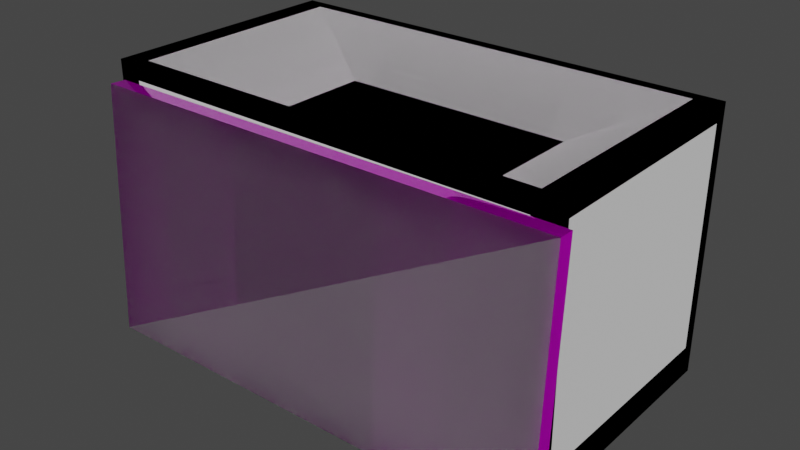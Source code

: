 # Source: munition_crate.blend  (saved by Blender 2.81.16; exported with 4.5.12 LTS)
import bpy
from mathutils import Matrix  # noqa: F401  (used for matrix-valued properties, if any)

bpy.ops.wm.read_factory_settings(use_empty=True)
scene = bpy.context.scene
scene.name = 'Scene'

# ---- collections
col_collection = bpy.data.collections.new('Collection'); scene.collection.children.link(col_collection)

# ---- images (referenced by path relative to the original .blend; pixels are not part of the script)
import os
ASSET_DIR = os.environ.get("B2B_ASSET_DIR", "")  # directory of the original .blend (textures are referenced by path, not embedded)
HERE = os.path.dirname(os.path.abspath(__file__))  # packed textures are extracted next to this script under _unpacked/

def load_image(name, relpath, width, height, colorspace="sRGB"):
    """Load a texture the original file referenced (path relative to the .blend, or extracted next to this script)."""
    p = next((c for c in (os.path.join(HERE, relpath), os.path.join(ASSET_DIR, relpath)) if relpath and os.path.exists(c)), "")
    if p:
        img = bpy.data.images.load(p, check_existing=True)
        img.name = name
    else:  # same state as the original file: an image datablock whose file is absent (Cycles renders it pink)
        img = bpy.data.images.new(name, width, height)
        img.source = "FILE"
        img.filepath = "//" + (relpath or name)
    img.colorspace_settings.name = colorspace
    return img
img_chw_prop_wooden_crate_nm_texture_dds = load_image('chw_prop_wooden_crate_nm.texture.dds', 'chw_prop_wooden_crate_nm.texture.dds', 1024, 1024, 'Linear Rec.709')
img_chw_prop_wooden_crate_df_texture_dds = load_image('chw_prop_wooden_crate_df.texture.dds', 'chw_prop_wooden_crate_df.texture.dds', 1024, 1024, 'sRGB')

# ---- materials (node trees are filled in below, after node groups)
mat_mat_crate = bpy.data.materials.new('mat_crate')
mat_mat_crate.alpha_threshold = 0.0
mat_mat_crate.use_backface_culling = True
mat_mat_crate.use_transparent_shadow = False
mat_mat_crate.line_color = (0.0, 0.0, 0.0, 1.0)
mat_mat_crate_lod = bpy.data.materials.new('mat_crate_lod')
mat_mat_crate_lod.use_transparent_shadow = False

# ---- node groups
ng_pd2_df_nmr_vtxcol = bpy.data.node_groups.new('PD2 DF:NMr:VtxCol', 'ShaderNodeTree')
_s = ng_pd2_df_nmr_vtxcol.interface.new_socket(name='BSDF Mat.', in_out='OUTPUT', socket_type='NodeSocketShader')
_s = ng_pd2_df_nmr_vtxcol.interface.new_socket(name='DF Color (sRGB)', in_out='INPUT', socket_type='NodeSocketColor')
_s = ng_pd2_df_nmr_vtxcol.interface.new_socket(name='DF Alpha (sRGB)', in_out='INPUT', socket_type='NodeSocketFloat')
_s.subtype = 'FACTOR'
_s = ng_pd2_df_nmr_vtxcol.interface.new_socket(name='NM Color (Linear)', in_out='INPUT', socket_type='NodeSocketColor')
_s.default_value = (0.5, 0.5, 0.5, 1.0)
_s = ng_pd2_df_nmr_vtxcol.interface.new_socket(name='NM Alpha (Linear)', in_out='INPUT', socket_type='NodeSocketFloat')
_s.subtype = 'FACTOR'
_s = ng_pd2_df_nmr_vtxcol.interface.new_socket(name='Vertex Col. Color', in_out='INPUT', socket_type='NodeSocketColor')
_N = ng_pd2_df_nmr_vtxcol.nodes; _L = ng_pd2_df_nmr_vtxcol.links
n0 = _N.new('NodeGroupOutput'); n0.name = 'Group Output'; n0.location = (1140, 120)
n1 = _N.new('ShaderNodeMix'); n1.name = 'Mix.005'; n1.location = (380, 0)
n1.data_type = 'RGBA'
n1.blend_type = 'MULTIPLY'
n1.inputs[0].default_value = 1.0
n2 = _N.new('ShaderNodeInvert'); n2.name = 'Invert'; n2.location = (380, -180)
n3 = _N.new('ShaderNodeCombineColor'); n3.name = 'Combine RGB'; n3.location = (540, -260)
n3.inputs[2].default_value = 1.0
n4 = _N.new('ShaderNodeNormalMap'); n4.name = 'Normal Map'; n4.location = (700, -260)
n4.width = 148
n5 = _N.new('ShaderNodeBsdfPrincipled'); n5.name = 'Principled BSDF'; n5.location = (880, 120)
n5.distribution = 'GGX'
n5.subsurface_method = 'BURLEY'
n5.inputs[1].default_value = 0.5
n5.inputs[3].default_value = 1.45
n5.inputs[27].default_value = (0.0, 0.0, 0.0, 1.0)
n5.inputs[28].default_value = 1.0
n6 = _N.new('ShaderNodeSeparateColor'); n6.name = 'Separate RGB'; n6.location = (344, -302)
n7 = _N.new('NodeGroupInput'); n7.name = 'PD2 DF:NM:VtxCol'; n7.location = (0, 0)
n7.label = 'PD2 DF:NM:VtxCol'
n7.width = 224
_L.new(n3.outputs[0], n4.inputs[1])
_L.new(n1.outputs[2], n5.inputs[0])
_L.new(n4.outputs[0], n5.inputs[5])
_L.new(n5.outputs[0], n0.inputs[0])
_L.new(n7.outputs[4], n1.inputs[7])
_L.new(n7.outputs[1], n5.inputs[13])
_L.new(n7.outputs[0], n1.inputs[6])
_L.new(n7.outputs[3], n3.inputs[0])
_L.new(n2.outputs[0], n5.inputs[2])
_L.new(n7.outputs[1], n2.inputs[1])
_L.new(n6.outputs[0], n3.inputs[1])
_L.new(n7.outputs[2], n6.inputs[0])
n0.is_active_output = True

# ---- material node trees
mat_mat_crate.use_nodes = True; mat_mat_crate.node_tree.nodes.clear()
_N = mat_mat_crate.node_tree.nodes; _L = mat_mat_crate.node_tree.links
n0 = _N.new('ShaderNodeOutputMaterial'); n0.name = 'Material Output'; n0.location = (300, 400)
n1 = _N.new('ShaderNodeGroup'); n1.name = 'Group'; n1.location = (-200, 400)
n1.width = 400
n1.node_tree = ng_pd2_df_nmr_vtxcol
n1.inputs[4].default_value = (1.0, 1.0, 1.0, 1.0)
n2 = _N.new('ShaderNodeTexImage'); n2.name = 'Image Texture.001'; n2.location = (-600, 260)
n2.image = img_chw_prop_wooden_crate_nm_texture_dds
n3 = _N.new('ShaderNodeTexImage'); n3.name = 'Image Texture'; n3.location = (-600, 500)
n3.image = img_chw_prop_wooden_crate_df_texture_dds
_L.new(n1.outputs[0], n0.inputs[0])
_L.new(n2.outputs[0], n1.inputs[2])
_L.new(n2.outputs[1], n1.inputs[3])
_L.new(n3.outputs[1], n1.inputs[1])
_L.new(n3.outputs[0], n1.inputs[0])
n0.is_active_output = True
mat_mat_crate_lod.use_nodes = True; mat_mat_crate_lod.node_tree.nodes.clear()
_N = mat_mat_crate_lod.node_tree.nodes; _L = mat_mat_crate_lod.node_tree.links
n0 = _N.new('ShaderNodeOutputMaterial'); n0.name = 'Material Output'; n0.location = (300, 400)
n1 = _N.new('ShaderNodeGroup'); n1.name = 'Group'; n1.location = (-200, 400)
n1.width = 400
n1.node_tree = ng_pd2_df_nmr_vtxcol
n1.inputs[4].default_value = (1.0, 1.0, 1.0, 1.0)
n2 = _N.new('ShaderNodeTexImage'); n2.name = 'Image Texture.001'; n2.location = (-600, 260)
n2.image = img_chw_prop_wooden_crate_nm_texture_dds
n3 = _N.new('ShaderNodeTexImage'); n3.name = 'Image Texture'; n3.location = (-600, 500)
n3.image = img_chw_prop_wooden_crate_df_texture_dds
_L.new(n1.outputs[0], n0.inputs[0])
_L.new(n2.outputs[0], n1.inputs[2])
_L.new(n2.outputs[1], n1.inputs[3])
_L.new(n3.outputs[0], n1.inputs[0])
_L.new(n3.outputs[1], n1.inputs[1])
n0.is_active_output = True

# ---- world
world_world = bpy.data.worlds.new('World'); scene.world = world_world
world_world.use_nodes = True; world_world.node_tree.nodes.clear()
_N = world_world.node_tree.nodes; _L = world_world.node_tree.links
n0 = _N.new('ShaderNodeOutputWorld'); n0.name = 'World Output'; n0.location = (300, 300)
n1 = _N.new('ShaderNodeBackground'); n1.name = 'Background'; n1.location = (10, 300)
n1.inputs[0].default_value = (0.05088, 0.05088, 0.05088, 1.0)
_L.new(n1.outputs[0], n0.inputs[0])
n0.is_active_output = True
world_world.color = (0.05088, 0.05088, 0.05088)
world_world.use_sun_shadow = False
world_world.sun_shadow_jitter_overblur = 0.0

# ---- meshes
me_g_g = bpy.data.meshes.new('g_g')
me_g_g.from_pydata([(-0.675, -0.4, 0.3), (0.675, -0.4, 0.3), (0.75, -0.4, -0.45), (0.75, -0.4, 0.35), (-0.675, -0.384, 0.3), (0.675, -0.384, 0.3), (0.675, -0.4, 0.3), (0.675, -0.4, -0.4), (0.675, -0.384, 0.3), (0.675, -0.384, -0.4), (-0.675, -0.384, -0.4), (-0.675, -0.384, 0.3), (-0.675, -0.384, 0.3), (-0.675, -0.384, -0.4), (-0.675, -0.4, 0.3), (-0.675, -0.4, -0.4), (-0.75, -0.4, -0.45), (-0.75, -0.4, 0.35), (0.675, -0.384, 0.3), (0.675, -0.384, -0.4), (-0.675, -0.384, -0.4), (0.675, -0.384, -0.4), (-0.675, -0.4, -0.4), (0.675, -0.4, -0.4), (-0.75, -0.4, 0.35), (0.75, -0.4, 0.35), (0.75, -0.4, -0.45), (-0.75, -0.4, -0.45), (0.02366, 0.3945, 0.3152), (0.002499, 0.3945, -0.41), (-0.08518, 0.3855, -0.41), (-0.06402, 0.3855, 0.3152), (-0.08518, 0.3945, -0.41), (-0.06402, 0.3945, 0.3152), (0.02366, 0.3855, 0.3152), (0.002499, 0.3855, -0.41), (0.75, -0.36, 0.3), (0.75, 0.36, 0.3), (0.75, 0.4, -0.45), (0.75, 0.4, 0.35), (0.72, -0.36, 0.3), (0.72, 0.36, 0.3), (0.75, 0.36, 0.3), (0.75, 0.36, -0.4), (0.72, 0.36, 0.3), (0.72, 0.36, -0.4), (0.72, -0.36, -0.4), (0.72, -0.36, 0.3), (0.72, -0.36, 0.3), (0.72, -0.36, -0.4), (0.75, -0.36, 0.3), (0.75, -0.36, -0.4), (0.75, -0.4, -0.45), (0.75, -0.4, 0.35), (0.72, 0.36, 0.3), (0.72, 0.36, -0.4), (0.72, -0.36, -0.4), (0.72, 0.36, -0.4), (0.75, -0.36, -0.4), (0.75, 0.36, -0.4), (0.75, -0.4, 0.35), (0.75, 0.4, 0.35), (0.75, 0.4, -0.45), (0.75, -0.4, -0.45), (0.72, -0.3034, 0.3), (0.72, 0.36, -0.3293), (0.7425, -0.3034, 0.3), (0.7425, 0.36, -0.3293), (0.72, 0.3034, -0.4), (0.72, -0.36, 0.2293), (0.7425, 0.3034, -0.4), (0.7425, -0.36, 0.2293), (0.7425, -0.36, 0.3), (0.7425, 0.36, -0.4), (0.675, 0.4, 0.3), (-0.675, 0.4, 0.3), (-0.75, 0.4, -0.45), (-0.75, 0.4, 0.35), (0.675, 0.384, 0.3), (-0.675, 0.384, 0.3), (-0.675, 0.4, 0.3), (-0.675, 0.4, -0.4), (-0.675, 0.384, 0.3), (-0.675, 0.384, -0.4), (0.675, 0.384, -0.4), (0.675, 0.384, 0.3), (0.675, 0.384, 0.3), (0.675, 0.384, -0.4), (0.675, 0.4, 0.3), (0.675, 0.4, -0.4), (0.75, 0.4, -0.45), (0.75, 0.4, 0.35), (-0.675, 0.384, 0.3), (-0.675, 0.384, -0.4), (0.675, 0.384, -0.4), (-0.675, 0.384, -0.4), (0.675, 0.4, -0.4), (-0.675, 0.4, -0.4), (0.75, 0.4, 0.35), (-0.75, 0.4, 0.35), (-0.75, 0.4, -0.45), (0.75, 0.4, -0.45), (-0.75, 0.36, 0.3), (-0.75, -0.36, 0.3), (-0.75, -0.4, -0.45), (-0.75, -0.4, 0.35), (-0.72, 0.36, 0.3), (-0.72, -0.36, 0.3), (-0.75, -0.36, 0.3), (-0.75, -0.36, -0.4), (-0.72, -0.36, 0.3), (-0.72, -0.36, -0.4), (-0.72, 0.36, -0.4), (-0.72, 0.36, 0.3), (-0.72, 0.36, 0.3), (-0.72, 0.36, -0.4), (-0.75, 0.36, 0.3), (-0.75, 0.36, -0.4), (-0.75, 0.4, -0.45), (-0.75, 0.4, 0.35), (-0.72, -0.36, 0.3), (-0.72, -0.36, -0.4), (-0.72, 0.36, -0.4), (-0.72, -0.36, -0.4), (-0.75, 0.36, -0.4), (-0.75, -0.36, -0.4), (-0.75, 0.4, 0.35), (-0.75, -0.4, 0.35), (-0.75, -0.4, -0.45), (-0.75, 0.4, -0.45), (-0.72, 0.3034, 0.3), (-0.72, -0.36, -0.3293), (-0.7425, 0.3034, 0.3), (-0.7425, -0.36, -0.3293), (-0.72, -0.3034, -0.4), (-0.72, 0.36, 0.2293), (-0.7425, -0.3034, -0.4), (-0.7425, 0.36, 0.2293), (-0.7425, 0.36, 0.3), (-0.7425, -0.36, -0.4), (0.75, -0.4, -0.45), (-0.75, -0.4, -0.45), (-0.75, 0.4, -0.45), (0.75, 0.4, -0.45), (-0.675, 0.36, 0.35), (0.675, 0.36, 0.35), (0.75, -0.4, 0.35), (0.75, 0.4, 0.35), (-0.675, 0.36, 0.33), (0.675, 0.36, 0.33), (0.675, 0.36, 0.35), (0.675, -0.36, 0.35), (0.675, 0.36, 0.33), (0.675, -0.36, 0.33), (-0.675, -0.36, 0.33), (-0.675, 0.36, 0.33), (-0.675, 0.36, 0.33), (-0.675, -0.36, 0.33), (-0.675, 0.36, 0.35), (-0.675, -0.36, 0.35), (-0.75, -0.4, 0.35), (-0.75, 0.4, 0.35), (0.675, 0.36, 0.33), (0.675, -0.36, 0.33), (-0.675, -0.36, 0.33), (0.675, -0.36, 0.33), (-0.675, -0.36, 0.35), (0.675, -0.36, 0.35), (-0.75, 0.4, 0.35), (0.75, 0.4, 0.35), (0.75, -0.4, 0.35), (-0.75, -0.4, 0.35), (0.675, 0.36, 0.2), (0.675, -0.36, 0.2), (-0.675, -0.36, 0.2), (-0.675, 0.36, 0.2), (-0.002499, -0.3855, -0.41), (-0.02366, -0.3855, 0.3152), (0.06402, -0.3945, 0.3152), (0.08518, -0.3945, -0.41), (0.06402, -0.3855, 0.3152), (0.08518, -0.3855, -0.41), (-0.002499, -0.3945, -0.41), (-0.02366, -0.3945, 0.3152), (0.75, -0.4, -0.5), (-0.75, -0.4, -0.5), (-0.75, 0.4, -0.5), (0.75, 0.4, -0.5), (0.75, -0.4, -0.45), (-0.75, -0.4, -0.45), (-0.75, 0.4, -0.45), (0.75, 0.4, -0.45), (0.75, -0.4, -0.5), (0.75, -0.4, -0.5), (-0.75, -0.4, -0.5), (-0.75, -0.4, -0.5), (-0.75, 0.4, -0.5), (-0.75, 0.4, -0.5), (0.75, 0.4, -0.5), (0.75, 0.4, -0.5), (0.784, -0.3995, 0.2985), (-0.7159, -0.4188, 0.2985), (-0.7153, -0.4635, -0.5002), (0.7846, -0.4442, -0.5002), (0.7847, -0.4494, 0.3013), (-0.7152, -0.4687, 0.3013), (-0.7146, -0.5134, -0.4974), (0.7852, -0.4941, -0.4974), (0.784, -0.3995, 0.2985), (-0.7159, -0.4188, 0.2985), (-0.7153, -0.4635, -0.5002), (0.7846, -0.4442, -0.5002), (0.7847, -0.4494, 0.3013), (0.7847, -0.4494, 0.3013), (-0.7152, -0.4687, 0.3013), (-0.7152, -0.4687, 0.3013), (-0.7146, -0.5134, -0.4974), (-0.7146, -0.5134, -0.4974), (0.7852, -0.4941, -0.4974), (0.7852, -0.4941, -0.4974), (0.784, -0.3995, 0.2986), (-0.7159, -0.4188, 0.2985), (-0.7153, -0.4635, -0.5002), (0.7846, -0.4442, -0.5002)], [], [(6, 7, 2, 3), (9, 8, 11, 10), (7, 6, 18, 19), (23, 22, 27, 26), (1, 0, 4, 5), (0, 1, 25, 24), (14, 15, 13, 12), (22, 23, 21, 20), (15, 14, 17, 16), (35, 29, 28, 34), (29, 32, 33, 28), (31, 33, 32, 30), (42, 43, 38, 39), (45, 44, 47, 46), (43, 42, 54, 55), (59, 58, 63, 62), (37, 36, 40, 41), (36, 37, 61, 60), (50, 51, 49, 48), (58, 59, 57, 56), (51, 50, 53, 52), (70, 73, 67, 66, 72, 71), (64, 66, 67, 65), (68, 70, 71, 69), (80, 81, 76, 77), (83, 82, 85, 84), (81, 80, 92, 93), (97, 96, 101, 100), (75, 74, 78, 79), (74, 75, 99, 98), (88, 89, 87, 86), (96, 97, 95, 94), (89, 88, 91, 90), (108, 109, 104, 105), (111, 110, 113, 112), (109, 108, 120, 121), (125, 124, 129, 128), (103, 102, 106, 107), (102, 103, 127, 126), (116, 117, 115, 114), (124, 125, 123, 122), (117, 116, 119, 118), (136, 139, 133, 132, 138, 137), (130, 132, 133, 131), (134, 136, 137, 135), (150, 151, 146, 147), (151, 150, 162, 163), (167, 166, 171, 170), (145, 144, 148, 149), (144, 145, 169, 168), (158, 159, 157, 156), (166, 167, 165, 164), (159, 158, 161, 160), (173, 172, 175, 174), (152, 155, 175, 172), (153, 152, 172, 173), (154, 153, 173, 174), (155, 154, 174, 175), (180, 178, 179, 181), (176, 182, 183, 177), (182, 179, 178, 183), (192, 194, 196, 198), (191, 188, 193, 199), (140, 189, 195, 184), (141, 190, 197, 185), (142, 143, 187, 186), (212, 214, 216, 218), (211, 208, 213, 219), (200, 209, 215, 204), (201, 210, 217, 205), (202, 203, 207, 206), (220, 223, 222, 221)])
_uv = me_g_g.uv_layers.new(name='UVMap')
_uv.uv.foreach_set('vector', [0.8405, 0.05342, 0.8405, 0.4876, 0.8164, 0.5117, 0.8164, 0.0293, 0.6172, 0.6393, 0.6172, 0.9492, 0.01953, 0.9492, 0.01953, 0.6393, 0.8405, 0.4876, 0.8405, 0.05342, 0.8502, 0.05342, 0.8502, 0.4876, 0.6753, 0.02637, 0.06885, 0.02637, 0.03516, 0.003906, 0.709, 0.003906, 0.1796, 0.04941, 0.5646, 0.04941, 0.5646, 0.05613, 0.1796, 0.05613, 0.5646, 0.04941, 0.1796, 0.04941, 0.1582, 0.03516, 0.5859, 0.03516, 0.8405, 0.4876, 0.8405, 0.05342, 0.8502, 0.05342, 0.8502, 0.4876, 0.06885, 0.02637, 0.6753, 0.02637, 0.6753, 0.03695, 0.06887, 0.03695, 0.8405, 0.05342, 0.8405, 0.4876, 0.8164, 0.5117, 0.8164, 0.0293, 0.7559, 0.2051, 0.75, 0.2051, 0.75, 0.5156, 0.7559, 0.5156, 0.75, 0.2051, 0.7773, 0.2051, 0.7773, 0.5156, 0.75, 0.5156, 0.7715, 0.5156, 0.7773, 0.5156, 0.7773, 0.2051, 0.7715, 0.2051, 0.8405, 0.05342, 0.8405, 0.4876, 0.8164, 0.5117, 0.8164, 0.0293, 0.9668, 0.6606, 0.9668, 0.9492, 0.6699, 0.9492, 0.6699, 0.6606, 0.8405, 0.4876, 0.8405, 0.05342, 0.8502, 0.05342, 0.8502, 0.4876, 0.8405, 0.05342, 0.8405, 0.4876, 0.8164, 0.5117, 0.8164, 0.0293, 0.8292, 0.3354, 0.8292, 0.1509, 0.8369, 0.1509, 0.8369, 0.3354, 0.8292, 0.1509, 0.8292, 0.3354, 0.8164, 0.3457, 0.8164, 0.1406, 0.8405, 0.4876, 0.8405, 0.05342, 0.8502, 0.05342, 0.8502, 0.4876, 0.8405, 0.4876, 0.8405, 0.05342, 0.8502, 0.05342, 0.8502, 0.4876, 0.8405, 0.05342, 0.8405, 0.4876, 0.8164, 0.5117, 0.8164, 0.0293, 0.6953, 0.2656, 0.7031, 0.2559, 0.7148, 0.2656, 0.7148, 0.457, 0.707, 0.4648, 0.6953, 0.4551, 0.709, 0.457, 0.7148, 0.457, 0.7148, 0.2656, 0.709, 0.2656, 0.7012, 0.2656, 0.6953, 0.2656, 0.6953, 0.4551, 0.7012, 0.4551, 0.8405, 0.05342, 0.8405, 0.4876, 0.8164, 0.5117, 0.8164, 0.0293, 0.6172, 0.6393, 0.6172, 0.9492, 0.01953, 0.9492, 0.01953, 0.6393, 0.8405, 0.4876, 0.8405, 0.05342, 0.8502, 0.05342, 0.8502, 0.4876, 0.6753, 0.02637, 0.06885, 0.02637, 0.03516, 0.003906, 0.709, 0.003906, 0.1796, 0.04941, 0.5645, 0.04941, 0.5646, 0.05613, 0.1796, 0.05613, 0.5645, 0.04941, 0.1796, 0.04941, 0.1582, 0.03516, 0.5859, 0.03516, 0.8405, 0.4876, 0.8405, 0.05342, 0.8502, 0.05342, 0.8502, 0.4876, 0.06885, 0.02637, 0.6753, 0.02637, 0.6753, 0.03695, 0.06887, 0.03695, 0.8405, 0.05342, 0.8405, 0.4876, 0.8164, 0.5117, 0.8164, 0.0293, 0.8405, 0.05945, 0.8405, 0.4816, 0.8164, 0.5117, 0.8164, 0.0293, 0.9668, 0.6606, 0.9668, 0.9492, 0.6699, 0.9492, 0.6699, 0.6606, 0.8405, 0.4876, 0.8405, 0.05342, 0.8502, 0.05342, 0.8502, 0.4876, 0.8405, 0.05342, 0.8405, 0.4876, 0.8164, 0.5117, 0.8164, 0.0293, 0.8292, 0.3354, 0.8292, 0.1509, 0.8369, 0.1509, 0.8369, 0.3354, 0.8292, 0.1509, 0.8292, 0.3354, 0.8164, 0.3457, 0.8164, 0.1406, 0.8405, 0.4876, 0.8405, 0.05342, 0.8502, 0.05342, 0.8502, 0.4876, 0.8405, 0.4876, 0.8405, 0.05342, 0.8502, 0.05342, 0.8502, 0.4876, 0.8405, 0.05342, 0.8405, 0.4876, 0.8164, 0.5117, 0.8164, 0.0293, 0.6953, 0.2656, 0.7031, 0.2559, 0.7148, 0.2656, 0.7148, 0.457, 0.707, 0.4648, 0.6953, 0.4551, 0.709, 0.457, 0.7148, 0.457, 0.7148, 0.2656, 0.709, 0.2656, 0.7012, 0.2656, 0.6953, 0.2656, 0.6953, 0.4551, 0.7012, 0.4551, 0.8405, 0.05342, 0.8405, 0.4876, 0.8164, 0.5117, 0.8164, 0.0293, 0.8405, 0.4876, 0.8405, 0.05342, 0.8502, 0.05342, 0.8502, 0.4876, 0.8405, 0.05342, 0.8405, 0.4876, 0.8164, 0.5117, 0.8164, 0.0293, 0.8405, 0.4876, 0.8405, 0.05342, 0.8502, 0.05342, 0.8502, 0.4876, 0.8405, 0.05342, 0.8405, 0.4876, 0.8164, 0.5117, 0.8164, 0.0293, 0.8405, 0.4876, 0.8405, 0.05342, 0.8502, 0.05342, 0.8502, 0.4876, 0.8405, 0.4876, 0.8405, 0.05342, 0.8502, 0.05342, 0.8502, 0.4876, 0.8405, 0.05342, 0.8405, 0.4876, 0.8164, 0.5117, 0.8164, 0.0293, 0.5791, 0.166, 0.5791, 0.4395, 0.06641, 0.4395, 0.06641, 0.166, 0.5791, 0.4888, 0.06641, 0.4888, 0.06641, 0.4395, 0.5791, 0.4395, 0.6285, 0.166, 0.6285, 0.4395, 0.5791, 0.4395, 0.5791, 0.166, 0.06641, 0.1166, 0.5791, 0.1166, 0.5791, 0.166, 0.06641, 0.166, 0.01704, 0.4395, 0.01704, 0.166, 0.06641, 0.166, 0.06641, 0.4395, 0.7715, 0.5156, 0.7773, 0.5156, 0.7773, 0.2051, 0.7715, 0.2051, 0.7559, 0.2051, 0.75, 0.2051, 0.75, 0.5156, 0.7559, 0.5156, 0.75, 0.2051, 0.7773, 0.2051, 0.7773, 0.5156, 0.75, 0.5156, 0.007812, 0.1426, 0.6304, 0.1426, 0.6304, 0.4746, 0.007812, 0.4746, 0.04102, 0.001953, 0.7012, 0.001953, 0.7012, 0.03125, 0.04102, 0.03125, 0.04102, 0.001953, 0.7012, 0.001953, 0.7012, 0.03125, 0.04102, 0.03125, 0.04102, 0.001953, 0.7012, 0.001953, 0.7012, 0.03125, 0.04102, 0.03125, 0.04102, 0.001953, 0.7012, 0.001953, 0.7012, 0.03125, 0.04102, 0.03125, 0.02148, 0.1641, 0.5635, 0.1641, 0.5635, 0.4531, 0.02148, 0.4531, 0.04102, 0.001953, 0.7012, 0.001953, 0.7012, 0.03125, 0.04102, 0.03125, 0.04102, 0.001953, 0.7012, 0.001953, 0.7012, 0.03125, 0.04102, 0.03125, 0.04102, 0.001953, 0.7012, 0.001953, 0.7012, 0.03125, 0.04102, 0.03125, 0.04102, 0.001953, 0.7012, 0.001953, 0.7012, 0.03125, 0.04102, 0.03125, 0.623, 0.1641, 0.623, 0.4531, 0.08105, 0.4531, 0.08105, 0.1641])
_ca = me_g_g.color_attributes.new('Col', 'BYTE_COLOR', 'CORNER')
_ca.data.foreach_set('color', [1.0, 1.0, 1.0, 1.0, 1.0, 1.0, 1.0, 1.0, 1.0, 1.0, 1.0, 1.0, 1.0, 1.0, 1.0, 1.0, 1.0, 1.0, 1.0, 1.0, 1.0, 1.0, 1.0, 1.0, 1.0, 1.0, 1.0, 1.0, 1.0, 1.0, 1.0, 1.0, 1.0, 1.0, 1.0, 1.0, 1.0, 1.0, 1.0, 1.0, 1.0, 1.0, 1.0, 1.0, 1.0, 1.0, 1.0, 1.0, 1.0, 1.0, 1.0, 1.0, 1.0, 1.0, 1.0, 1.0, 1.0, 1.0, 1.0, 1.0, 1.0, 1.0, 1.0, 1.0, 1.0, 1.0, 1.0, 1.0, 1.0, 1.0, 1.0, 1.0, 1.0, 1.0, 1.0, 1.0, 1.0, 1.0, 1.0, 1.0, 1.0, 1.0, 1.0, 1.0, 1.0, 1.0, 1.0, 1.0, 1.0, 1.0, 1.0, 1.0, 1.0, 1.0, 1.0, 1.0, 1.0, 1.0, 1.0, 1.0, 1.0, 1.0, 1.0, 1.0, 1.0, 1.0, 1.0, 1.0, 1.0, 1.0, 1.0, 1.0, 1.0, 1.0, 1.0, 1.0, 1.0, 1.0, 1.0, 1.0, 1.0, 1.0, 1.0, 1.0, 1.0, 1.0, 1.0, 1.0, 1.0, 1.0, 1.0, 1.0, 1.0, 1.0, 1.0, 1.0, 1.0, 1.0, 1.0, 1.0, 1.0, 1.0, 1.0, 1.0, 1.0, 1.0, 1.0, 1.0, 1.0, 1.0, 1.0, 1.0, 1.0, 1.0, 1.0, 1.0, 1.0, 1.0, 1.0, 1.0, 1.0, 1.0, 1.0, 1.0, 1.0, 1.0, 1.0, 1.0, 1.0, 1.0, 1.0, 1.0, 1.0, 1.0, 1.0, 1.0, 1.0, 1.0, 1.0, 1.0, 1.0, 1.0, 1.0, 1.0, 1.0, 1.0, 1.0, 1.0, 1.0, 1.0, 1.0, 1.0, 1.0, 1.0, 1.0, 1.0, 1.0, 1.0, 1.0, 1.0, 1.0, 1.0, 1.0, 1.0, 1.0, 1.0, 1.0, 1.0, 1.0, 1.0, 1.0, 1.0, 1.0, 1.0, 1.0, 1.0, 1.0, 1.0, 1.0, 1.0, 1.0, 1.0, 1.0, 1.0, 1.0, 1.0, 1.0, 1.0, 1.0, 1.0, 1.0, 1.0, 1.0, 1.0, 1.0, 1.0, 1.0, 1.0, 1.0, 1.0, 1.0, 1.0, 1.0, 1.0, 1.0, 1.0, 1.0, 1.0, 1.0, 1.0, 1.0, 1.0, 1.0, 1.0, 1.0, 1.0, 1.0, 1.0, 1.0, 1.0, 1.0, 1.0, 1.0, 1.0, 1.0, 1.0, 1.0, 1.0, 1.0, 1.0, 1.0, 1.0, 1.0, 1.0, 1.0, 1.0, 1.0, 1.0, 1.0, 1.0, 1.0, 1.0, 1.0, 1.0, 1.0, 1.0, 1.0, 1.0, 1.0, 1.0, 1.0, 1.0, 1.0, 1.0, 1.0, 1.0, 1.0, 1.0, 1.0, 1.0, 1.0, 1.0, 1.0, 1.0, 1.0, 1.0, 1.0, 1.0, 1.0, 1.0, 1.0, 1.0, 1.0, 1.0, 1.0, 1.0, 1.0, 1.0, 1.0, 1.0, 1.0, 1.0, 1.0, 1.0, 1.0, 1.0, 1.0, 1.0, 1.0, 1.0, 1.0, 1.0, 1.0, 1.0, 1.0, 1.0, 1.0, 1.0, 1.0, 1.0, 1.0, 1.0, 1.0, 1.0, 1.0, 1.0, 1.0, 1.0, 1.0, 1.0, 1.0, 1.0, 1.0, 1.0, 1.0, 1.0, 1.0, 1.0, 1.0, 1.0, 1.0, 1.0, 1.0, 1.0, 1.0, 1.0, 1.0, 1.0, 1.0, 1.0, 1.0, 1.0, 1.0, 1.0, 1.0, 1.0, 1.0, 1.0, 1.0, 1.0, 1.0, 1.0, 1.0, 1.0, 1.0, 1.0, 1.0, 1.0, 1.0, 1.0, 1.0, 1.0, 1.0, 1.0, 1.0, 1.0, 1.0, 1.0, 1.0, 1.0, 1.0, 1.0, 1.0, 1.0, 1.0, 1.0, 1.0, 1.0, 1.0, 1.0, 1.0, 1.0, 1.0, 1.0, 1.0, 1.0, 1.0, 1.0, 1.0, 1.0, 1.0, 1.0, 1.0, 1.0, 1.0, 1.0, 1.0, 1.0, 1.0, 1.0, 1.0, 1.0, 1.0, 1.0, 1.0, 1.0, 1.0, 1.0, 1.0, 1.0, 1.0, 1.0, 1.0, 1.0, 1.0, 1.0, 1.0, 1.0, 1.0, 1.0, 1.0, 1.0, 1.0, 1.0, 1.0, 1.0, 1.0, 1.0, 1.0, 1.0, 1.0, 1.0, 1.0, 1.0, 1.0, 1.0, 1.0, 1.0, 1.0, 1.0, 1.0, 1.0, 1.0, 1.0, 1.0, 1.0, 1.0, 1.0, 1.0, 1.0, 1.0, 1.0, 1.0, 1.0, 1.0, 1.0, 1.0, 1.0, 1.0, 1.0, 1.0, 1.0, 1.0, 1.0, 1.0, 1.0, 1.0, 1.0, 1.0, 1.0, 1.0, 1.0, 1.0, 1.0, 1.0, 1.0, 1.0, 1.0, 1.0, 1.0, 1.0, 1.0, 1.0, 1.0, 1.0, 1.0, 1.0, 1.0, 1.0, 1.0, 1.0, 1.0, 1.0, 1.0, 1.0, 1.0, 1.0, 1.0, 1.0, 1.0, 1.0, 1.0, 1.0, 1.0, 1.0, 1.0, 1.0, 1.0, 1.0, 1.0, 1.0, 1.0, 1.0, 1.0, 1.0, 1.0, 1.0, 1.0, 1.0, 1.0, 1.0, 1.0, 1.0, 1.0, 1.0, 1.0, 1.0, 1.0, 1.0, 1.0, 1.0, 1.0, 1.0, 1.0, 1.0, 1.0, 1.0, 1.0, 1.0, 1.0, 1.0, 1.0, 1.0, 1.0, 1.0, 1.0, 1.0, 1.0, 1.0, 1.0, 1.0, 1.0, 1.0, 1.0, 1.0, 1.0, 1.0, 1.0, 1.0, 1.0, 1.0, 1.0, 1.0, 1.0, 1.0, 1.0, 1.0, 1.0, 1.0, 1.0, 1.0, 1.0, 1.0, 1.0, 1.0, 1.0, 1.0, 1.0, 1.0, 1.0, 1.0, 1.0, 1.0, 1.0, 1.0, 1.0, 1.0, 1.0, 1.0, 1.0, 1.0, 1.0, 1.0, 1.0, 1.0, 1.0, 1.0, 1.0, 1.0, 1.0, 1.0, 1.0, 1.0, 1.0, 1.0, 1.0, 1.0, 1.0, 1.0, 1.0, 1.0, 1.0, 1.0, 1.0, 1.0, 1.0, 1.0, 1.0, 1.0, 1.0, 1.0, 1.0, 1.0, 1.0, 1.0, 1.0, 1.0, 1.0, 1.0, 1.0, 1.0, 1.0, 1.0, 1.0, 1.0, 1.0, 1.0, 1.0, 1.0, 1.0, 1.0, 1.0, 1.0, 1.0, 1.0, 1.0, 1.0, 1.0, 1.0, 1.0, 1.0, 1.0, 1.0, 1.0, 1.0, 1.0, 1.0, 1.0, 1.0, 1.0, 1.0, 1.0, 1.0, 1.0, 1.0, 1.0, 1.0, 1.0, 1.0, 1.0, 1.0, 1.0, 1.0, 1.0, 1.0, 1.0, 1.0, 1.0, 1.0, 1.0, 1.0, 1.0, 1.0, 1.0, 1.0, 1.0, 1.0, 1.0, 1.0, 1.0, 1.0, 1.0, 1.0, 1.0, 1.0, 1.0, 1.0, 1.0, 1.0, 1.0, 1.0, 1.0, 1.0, 1.0, 1.0, 1.0, 1.0, 1.0, 1.0, 1.0, 1.0, 1.0, 1.0, 1.0, 1.0, 1.0, 1.0, 1.0, 1.0, 1.0, 1.0, 1.0, 1.0, 1.0, 1.0, 1.0, 1.0, 1.0, 1.0, 1.0, 1.0, 1.0, 1.0, 1.0, 1.0, 1.0, 1.0, 1.0, 1.0, 1.0, 1.0, 1.0, 1.0, 1.0, 1.0, 1.0, 1.0, 1.0, 1.0, 1.0, 1.0, 1.0, 1.0, 1.0, 1.0, 1.0, 1.0, 1.0, 1.0, 1.0, 1.0, 1.0, 1.0, 1.0, 1.0, 1.0, 1.0, 1.0, 1.0, 1.0, 1.0, 1.0, 1.0, 1.0, 1.0, 1.0, 1.0, 1.0, 1.0, 1.0, 1.0, 1.0, 1.0, 1.0, 1.0, 1.0, 1.0, 1.0, 1.0, 1.0, 1.0, 1.0, 1.0, 1.0, 1.0, 1.0, 1.0, 1.0, 1.0, 1.0, 1.0, 1.0, 1.0, 1.0, 1.0, 1.0, 1.0, 1.0, 1.0, 1.0, 1.0, 1.0, 1.0, 1.0, 1.0, 1.0, 1.0, 1.0, 1.0, 1.0, 1.0, 1.0, 1.0, 1.0, 1.0, 1.0, 1.0, 1.0, 1.0, 1.0, 1.0, 1.0, 1.0, 1.0, 1.0, 1.0, 1.0, 1.0, 1.0, 1.0, 1.0, 1.0, 1.0, 1.0, 1.0, 1.0, 1.0, 1.0, 1.0, 1.0, 1.0, 1.0, 1.0, 1.0, 1.0, 1.0, 1.0, 1.0, 1.0, 1.0, 1.0, 1.0, 1.0, 1.0, 1.0, 1.0, 1.0, 1.0, 1.0, 1.0, 1.0, 1.0, 1.0, 1.0, 1.0, 1.0, 1.0, 1.0, 1.0, 1.0, 1.0, 1.0, 1.0, 1.0, 1.0, 1.0, 1.0, 1.0, 1.0, 1.0, 1.0, 1.0, 1.0, 1.0, 1.0, 1.0, 1.0, 1.0, 1.0, 1.0, 1.0, 1.0, 1.0, 1.0, 1.0, 1.0, 1.0, 1.0, 1.0, 1.0, 1.0, 1.0, 1.0, 1.0, 1.0, 1.0, 1.0, 1.0, 1.0, 1.0, 1.0, 1.0, 1.0, 1.0, 1.0, 1.0, 1.0, 1.0, 1.0, 1.0, 1.0, 1.0, 1.0, 1.0, 1.0, 1.0, 1.0, 1.0, 1.0, 1.0, 1.0, 1.0, 1.0, 1.0, 1.0, 1.0, 1.0, 1.0, 1.0, 1.0, 1.0, 1.0, 1.0, 1.0, 1.0, 1.0, 1.0, 1.0, 1.0, 1.0, 1.0, 1.0, 1.0, 1.0, 1.0, 1.0, 1.0, 1.0, 1.0, 1.0, 1.0, 1.0, 1.0, 1.0, 1.0, 1.0, 1.0, 1.0, 1.0, 1.0, 1.0, 1.0, 1.0, 1.0, 1.0, 1.0, 1.0, 1.0, 1.0, 1.0, 1.0, 1.0, 1.0, 1.0, 1.0, 1.0, 1.0, 1.0, 1.0, 1.0, 1.0, 1.0, 1.0, 1.0, 1.0, 1.0, 1.0, 1.0, 1.0, 1.0, 1.0, 1.0, 1.0, 1.0, 1.0, 1.0, 1.0, 1.0, 1.0, 1.0, 1.0, 1.0, 1.0, 1.0, 1.0, 1.0, 1.0, 1.0, 1.0, 1.0, 1.0, 1.0, 1.0, 1.0, 1.0, 1.0, 1.0, 1.0, 1.0, 1.0, 1.0, 1.0, 1.0, 1.0, 1.0, 1.0, 1.0, 1.0, 1.0, 1.0, 1.0, 1.0, 1.0, 1.0, 1.0, 1.0, 1.0, 1.0, 1.0, 1.0, 1.0, 1.0, 1.0, 1.0, 1.0, 1.0, 1.0, 1.0, 1.0, 1.0, 1.0, 1.0, 1.0, 1.0, 1.0, 1.0, 1.0, 1.0, 1.0, 1.0, 1.0, 1.0, 1.0, 1.0, 1.0, 1.0, 1.0, 1.0, 1.0, 1.0, 1.0, 1.0, 1.0, 1.0, 1.0, 1.0, 1.0, 1.0, 1.0, 1.0, 1.0, 1.0, 1.0, 1.0, 1.0, 1.0, 1.0, 1.0, 1.0, 1.0, 1.0, 1.0, 1.0, 1.0, 1.0, 1.0, 1.0, 1.0, 1.0, 1.0, 1.0, 1.0, 1.0, 1.0, 1.0, 1.0, 1.0, 1.0, 1.0, 1.0, 1.0, 1.0, 1.0, 1.0, 1.0, 1.0, 1.0, 1.0])
me_g_g.materials.append(mat_mat_crate)
me_g_g.use_remesh_preserve_volume = False
me_g_g.use_remesh_preserve_attributes = False
me_g_g.use_mirror_vertex_groups = False
me_g_g.use_paint_bone_selection = False
me_g_g.use_paint_mask_vertex = True
me_g_g.update()
me_cube = bpy.data.meshes.new('Cube')
me_cube.from_pydata([(-0.75, -0.4, 0.0), (-0.75, -0.4, 0.7), (-0.75, 0.4, 0.0), (-0.75, 0.4, 0.7), (0.75, -0.4, 0.0), (0.75, -0.4, 0.7), (0.75, 0.4, 0.0), (0.75, 0.4, 0.7)], [], [(0, 1, 3, 2), (2, 3, 7, 6), (6, 7, 5, 4), (4, 5, 1, 0), (2, 6, 4, 0), (7, 3, 1, 5)])
_uv = me_cube.uv_layers.new(name='UVMap')
_uv.uv.foreach_set('vector', [0.375, 0.0, 0.625, 0.0, 0.625, 0.25, 0.375, 0.25, 0.375, 0.25, 0.625, 0.25, 0.625, 0.5, 0.375, 0.5, 0.375, 0.5, 0.625, 0.5, 0.625, 0.75, 0.375, 0.75, 0.375, 0.75, 0.625, 0.75, 0.625, 1.0, 0.375, 1.0, 0.125, 0.5, 0.375, 0.5, 0.375, 0.75, 0.125, 0.75, 0.625, 0.5, 0.875, 0.5, 0.875, 0.75, 0.625, 0.75])
me_cube.use_remesh_fix_poles = True
me_cube.use_remesh_preserve_attributes = False
me_cube.use_mirror_vertex_groups = False
me_cube.update()
me_cube_001 = bpy.data.meshes.new('Cube.001')
me_cube_001.from_pydata([(-0.05, -0.4, 0.0), (-0.05, -0.4, 0.15), (-0.05, 0.4, 0.0), (-0.05, 0.4, 0.15), (0.02, -0.4, 0.0), (0.02, -0.4, 0.15), (0.02, 0.4, 0.0), (0.02, 0.4, 0.15)], [], [(0, 1, 3, 2), (2, 3, 7, 6), (6, 7, 5, 4), (4, 5, 1, 0), (2, 6, 4, 0), (7, 3, 1, 5)])
_uv = me_cube_001.uv_layers.new(name='UVMap')
_uv.uv.foreach_set('vector', [0.375, 0.0, 0.625, 0.0, 0.625, 0.25, 0.375, 0.25, 0.375, 0.25, 0.625, 0.25, 0.625, 0.5, 0.375, 0.5, 0.375, 0.5, 0.625, 0.5, 0.625, 0.75, 0.375, 0.75, 0.375, 0.75, 0.625, 0.75, 0.625, 1.0, 0.375, 1.0, 0.125, 0.5, 0.375, 0.5, 0.375, 0.75, 0.125, 0.75, 0.625, 0.5, 0.875, 0.5, 0.875, 0.75, 0.625, 0.75])
me_cube_001.use_remesh_fix_poles = True
me_cube_001.use_remesh_preserve_attributes = False
me_cube_001.use_mirror_vertex_groups = False
me_cube_001.update()
me_cube_002 = bpy.data.meshes.new('Cube.002')
me_cube_002.from_pydata([(-0.05, -0.4, 0.0), (-0.05, -0.4, 0.15), (-0.05, 0.4, 0.0), (-0.05, 0.4, 0.15), (0.02, -0.4, 0.0), (0.02, -0.4, 0.15), (0.02, 0.4, 0.0), (0.02, 0.4, 0.15)], [], [(0, 1, 3, 2), (2, 3, 7, 6), (6, 7, 5, 4), (4, 5, 1, 0), (2, 6, 4, 0), (7, 3, 1, 5)])
_uv = me_cube_002.uv_layers.new(name='UVMap')
_uv.uv.foreach_set('vector', [0.375, 0.0, 0.625, 0.0, 0.625, 0.25, 0.375, 0.25, 0.375, 0.25, 0.625, 0.25, 0.625, 0.5, 0.375, 0.5, 0.375, 0.5, 0.625, 0.5, 0.625, 0.75, 0.375, 0.75, 0.375, 0.75, 0.625, 0.75, 0.625, 1.0, 0.375, 1.0, 0.125, 0.5, 0.375, 0.5, 0.375, 0.75, 0.125, 0.75, 0.625, 0.5, 0.875, 0.5, 0.875, 0.75, 0.625, 0.75])
me_cube_002.use_remesh_fix_poles = True
me_cube_002.use_remesh_preserve_attributes = False
me_cube_002.use_mirror_vertex_groups = False
me_cube_002.update()
me_cube_003 = bpy.data.meshes.new('Cube.003')
me_cube_003.from_pydata([(-0.91, -0.02, 0.0), (-0.91, -0.02, 0.15), (-0.91, 0.02, 0.0), (-0.91, 0.02, 0.15), (0.45, -0.02, 0.0), (0.45, -0.02, 0.15), (0.45, 0.02, 0.0), (0.45, 0.02, 0.15)], [], [(0, 1, 3, 2), (2, 3, 7, 6), (6, 7, 5, 4), (4, 5, 1, 0), (2, 6, 4, 0), (7, 3, 1, 5)])
_uv = me_cube_003.uv_layers.new(name='UVMap')
_uv.uv.foreach_set('vector', [0.375, 0.0, 0.625, 0.0, 0.625, 0.25, 0.375, 0.25, 0.375, 0.25, 0.625, 0.25, 0.625, 0.5, 0.375, 0.5, 0.375, 0.5, 0.625, 0.5, 0.625, 0.75, 0.375, 0.75, 0.375, 0.75, 0.625, 0.75, 0.625, 1.0, 0.375, 1.0, 0.125, 0.5, 0.375, 0.5, 0.375, 0.75, 0.125, 0.75, 0.625, 0.5, 0.875, 0.5, 0.875, 0.75, 0.625, 0.75])
me_cube_003.use_remesh_fix_poles = True
me_cube_003.use_remesh_preserve_attributes = False
me_cube_003.use_mirror_vertex_groups = False
me_cube_003.update()
me_cube_004 = bpy.data.meshes.new('Cube.004')
me_cube_004.from_pydata([(-0.91, -0.02, 0.0), (-0.91, -0.02, 0.15), (-0.91, 0.02, 0.0), (-0.91, 0.02, 0.15), (0.45, -0.02, 0.0), (0.45, -0.02, 0.15), (0.45, 0.02, 0.0), (0.45, 0.02, 0.15)], [], [(0, 1, 3, 2), (2, 3, 7, 6), (6, 7, 5, 4), (4, 5, 1, 0), (2, 6, 4, 0), (7, 3, 1, 5)])
_uv = me_cube_004.uv_layers.new(name='UVMap')
_uv.uv.foreach_set('vector', [0.375, 0.0, 0.625, 0.0, 0.625, 0.25, 0.375, 0.25, 0.375, 0.25, 0.625, 0.25, 0.625, 0.5, 0.375, 0.5, 0.375, 0.5, 0.625, 0.5, 0.625, 0.75, 0.375, 0.75, 0.375, 0.75, 0.625, 0.75, 0.625, 1.0, 0.375, 1.0, 0.125, 0.5, 0.375, 0.5, 0.375, 0.75, 0.125, 0.75, 0.625, 0.5, 0.875, 0.5, 0.875, 0.75, 0.625, 0.75])
me_cube_004.use_remesh_fix_poles = True
me_cube_004.use_remesh_preserve_attributes = False
me_cube_004.use_mirror_vertex_groups = False
me_cube_004.update()
me_g_g_003 = bpy.data.meshes.new('g_g.003')
me_g_g_003.from_pydata([(0.675, 0.36, 0.35), (0.675, -0.36, 0.35), (-0.675, -0.36, 0.35), (-0.675, 0.36, 0.35), (-0.675, -0.4, 0.3), (0.675, -0.4, 0.3), (0.675, -0.4, -0.4), (0.675, -0.384, 0.3), (0.675, -0.384, -0.4), (-0.675, -0.384, -0.4), (-0.675, -0.384, 0.3), (-0.675, -0.4, -0.4), (-0.75, -0.4, -0.45), (0.02366, 0.3945, 0.3152), (0.002499, 0.3945, -0.41), (-0.08518, 0.3945, -0.41), (-0.06402, 0.3945, 0.3152), (0.75, 0.4, -0.45), (0.75, 0.36, 0.3), (0.75, 0.36, -0.4), (0.72, 0.36, 0.3), (0.72, 0.36, -0.4), (0.72, -0.36, -0.4), (0.72, -0.36, 0.3), (0.75, -0.36, 0.3), (0.75, -0.36, -0.4), (0.75, -0.4, -0.45), (0.7425, -0.3034, 0.3), (0.7425, 0.36, -0.3293), (0.7425, 0.3034, -0.4), (0.7425, -0.36, 0.2293), (0.7425, -0.36, 0.3), (0.7425, 0.36, -0.4), (0.675, 0.4, 0.3), (-0.675, 0.4, 0.3), (-0.675, 0.4, -0.4), (-0.675, 0.384, 0.3), (-0.675, 0.384, -0.4), (0.675, 0.384, -0.4), (0.675, 0.384, 0.3), (0.675, 0.4, -0.4), (-0.75, 0.4, 0.35), (-0.75, 0.36, 0.3), (-0.75, -0.36, 0.3), (-0.72, -0.36, 0.3), (-0.72, -0.36, -0.4), (-0.72, 0.36, -0.4), (-0.72, 0.36, 0.3), (-0.75, 0.36, -0.4), (-0.75, -0.36, -0.4), (-0.7425, 0.3034, 0.3), (-0.7425, -0.36, -0.3293), (-0.7425, -0.3034, -0.4), (-0.7425, 0.36, 0.2293), (-0.7425, 0.36, 0.3), (-0.7425, -0.36, -0.4), (0.675, 0.36, 0.35), (0.75, -0.4, 0.35), (0.675, -0.36, 0.35), (-0.675, 0.36, 0.35), (-0.675, -0.36, 0.35), (0.75, 0.4, 0.35), (-0.75, -0.4, 0.35), (0.75, -0.4, -0.5), (-0.75, -0.4, -0.5), (-0.75, 0.4, -0.5), (0.75, 0.4, -0.5), (-0.75, 0.4, -0.45), (0.7847, -0.4494, 0.3013), (-0.7152, -0.4687, 0.3013), (-0.7146, -0.5134, -0.4974), (0.7852, -0.4941, -0.4974), (0.0, 0.0, 0.0)], [], [(6, 57, 5), (7, 9, 8), (6, 12, 26), (5, 62, 4), (4, 12, 11), (14, 16, 13), (18, 17, 61), (20, 22, 21), (25, 17, 19), (24, 61, 57), (25, 57, 26), (27, 31, 30), (34, 67, 41), (36, 38, 37), (35, 17, 67), (34, 61, 33), (40, 61, 17), (43, 12, 62), (44, 46, 45), (49, 67, 12), (43, 41, 42), (42, 67, 48), (50, 54, 53), (58, 61, 56), (60, 57, 58), (56, 41, 59), (59, 62, 60), (26, 66, 17), (26, 64, 63), (67, 64, 12), (17, 65, 67), (69, 71, 68), (1, 0, 72), (0, 3, 72), (3, 2, 72), (2, 1, 72), (6, 26, 57), (7, 10, 9), (6, 11, 12), (5, 57, 62), (4, 62, 12), (14, 15, 16), (18, 19, 17), (20, 23, 22), (25, 26, 17), (24, 18, 61), (25, 24, 57), (30, 29, 28), (29, 32, 28), (28, 27, 30), (34, 35, 67), (36, 39, 38), (35, 40, 17), (34, 41, 61), (40, 33, 61), (43, 49, 12), (44, 47, 46), (49, 48, 67), (43, 62, 41), (42, 41, 67), (53, 52, 51), (52, 55, 51), (51, 50, 53), (58, 57, 61), (60, 62, 57), (56, 61, 41), (59, 41, 62), (26, 63, 66), (26, 12, 64), (67, 65, 64), (17, 66, 65), (69, 70, 71)])
me_g_g_003.polygons.foreach_set('use_smooth', [0, 0, 0, 0, 0, 0, 0, 0, 0, 0, 0, 0, 0, 0, 0, 0, 0, 0, 0, 0, 0, 0, 0, 0, 0, 0, 0, 0, 0, 0, 0, 0, 1, 1, 1, 1, 0, 0, 0, 0, 0, 0, 0, 0, 0, 0, 0, 0, 0, 0, 0, 0, 0, 0, 0, 0, 0, 0, 0, 0, 0, 0, 0, 0, 0, 0, 0, 0, 0, 0, 0, 0])
_uv = me_g_g_003.uv_layers.new(name='UVMap')
_uv.uv.foreach_set('vector', [0.8405, 0.4876, 0.8164, 0.0293, 0.8405, 0.05342, 0.6172, 0.9492, 0.01953, 0.6393, 0.6172, 0.6393, 0.6753, 0.02637, 0.03516, 0.003906, 0.709, 0.003906, 0.06885, 0.02637, 0.709, 0.003906, 0.6753, 0.02637, 0.8405, 0.4876, 0.8164, 0.0293, 0.8405, 0.05342, 0.8134, 0.1161, 0.8429, 0.4265, 0.8134, 0.4272, 0.8405, 0.05342, 0.8164, 0.5117, 0.8164, 0.0293, 0.9668, 0.9492, 0.6699, 0.6606, 0.9668, 0.6606, 0.8405, 0.4876, 0.8164, 0.0293, 0.8405, 0.05342, 0.8405, 0.05342, 0.8164, 0.5117, 0.8164, 0.0293, 0.8405, 0.05342, 0.8164, 0.5117, 0.8164, 0.0293, 0.9391, 0.4695, 0.9238, 0.4817, 0.9086, 0.4627, 0.8405, 0.05342, 0.8164, 0.5117, 0.8164, 0.0293, 0.6172, 0.9492, 0.01953, 0.6393, 0.6172, 0.6393, 0.6753, 0.02637, 0.03516, 0.003906, 0.709, 0.003906, 0.06885, 0.02637, 0.709, 0.003906, 0.6753, 0.02637, 0.8405, 0.05342, 0.8164, 0.5117, 0.8164, 0.0293, 0.8405, 0.05945, 0.8164, 0.5117, 0.8164, 0.0293, 0.9668, 0.9492, 0.6699, 0.6606, 0.9668, 0.6606, 0.8405, 0.05342, 0.8164, 0.5117, 0.8164, 0.0293, 0.8405, 0.4876, 0.8164, 0.0293, 0.8405, 0.05342, 0.8405, 0.4876, 0.8164, 0.0293, 0.8405, 0.05342, 0.9391, 0.4695, 0.9238, 0.4817, 0.9086, 0.4627, 0.8405, 0.4876, 0.8164, 0.0293, 0.8405, 0.05342, 0.8405, 0.4876, 0.8164, 0.0293, 0.8405, 0.05342, 0.8405, 0.4876, 0.8164, 0.0293, 0.8405, 0.05342, 0.8405, 0.4876, 0.8164, 0.0293, 0.8405, 0.05342, 0.7012, 0.001953, 0.04102, 0.03125, 0.04102, 0.001953, 0.04102, 0.001953, 0.7012, 0.03125, 0.04102, 0.03125, 0.7012, 0.001953, 0.04102, 0.03125, 0.04102, 0.001953, 0.7012, 0.001953, 0.04102, 0.03125, 0.04102, 0.001953, 0.5635, 0.1641, 0.02148, 0.4531, 0.02148, 0.1641, 0.5791, 0.166, 0.5791, 0.4395, 0.3228, 0.3027, 0.5791, 0.4395, 0.06641, 0.4395, 0.3228, 0.3027, 0.06641, 0.4395, 0.06641, 0.166, 0.3228, 0.3027, 0.06641, 0.166, 0.5791, 0.166, 0.3228, 0.3027, 0.8405, 0.4876, 0.8164, 0.5117, 0.8164, 0.0293, 0.6172, 0.9492, 0.01953, 0.9492, 0.01953, 0.6393, 0.6753, 0.02637, 0.06885, 0.02637, 0.03516, 0.003906, 0.06885, 0.02637, 0.03516, 0.003906, 0.709, 0.003906, 0.8405, 0.4876, 0.8164, 0.5117, 0.8164, 0.0293, 0.8134, 0.1161, 0.8429, 0.1155, 0.8429, 0.4265, 0.8405, 0.05342, 0.8405, 0.4876, 0.8164, 0.5117, 0.9668, 0.9492, 0.6699, 0.9492, 0.6699, 0.6606, 0.8405, 0.4876, 0.8164, 0.5117, 0.8164, 0.0293, 0.8405, 0.05342, 0.8405, 0.4876, 0.8164, 0.5117, 0.8405, 0.05342, 0.8405, 0.4876, 0.8164, 0.5117, 0.9086, 0.4627, 0.9086, 0.09618, 0.9391, 0.103, 0.9086, 0.09618, 0.9238, 0.08398, 0.9391, 0.103, 0.9391, 0.103, 0.9391, 0.4695, 0.9086, 0.4627, 0.8405, 0.05342, 0.8405, 0.4876, 0.8164, 0.5117, 0.6172, 0.9492, 0.01953, 0.9492, 0.01953, 0.6393, 0.6753, 0.02637, 0.06885, 0.02637, 0.03516, 0.003906, 0.06885, 0.02637, 0.03516, 0.003906, 0.709, 0.003906, 0.8405, 0.05342, 0.8405, 0.4876, 0.8164, 0.5117, 0.8405, 0.05945, 0.8405, 0.4816, 0.8164, 0.5117, 0.9668, 0.9492, 0.6699, 0.9492, 0.6699, 0.6606, 0.8405, 0.05342, 0.8405, 0.4876, 0.8164, 0.5117, 0.8405, 0.4876, 0.8164, 0.5117, 0.8164, 0.0293, 0.8405, 0.4876, 0.8164, 0.5117, 0.8164, 0.0293, 0.9086, 0.4627, 0.9086, 0.09618, 0.9391, 0.103, 0.9086, 0.09618, 0.9238, 0.08398, 0.9391, 0.103, 0.9391, 0.103, 0.9391, 0.4695, 0.9086, 0.4627, 0.8405, 0.4876, 0.8164, 0.5117, 0.8164, 0.0293, 0.8405, 0.4876, 0.8164, 0.5117, 0.8164, 0.0293, 0.8405, 0.4876, 0.8164, 0.5117, 0.8164, 0.0293, 0.8405, 0.4876, 0.8164, 0.5117, 0.8164, 0.0293, 0.7012, 0.001953, 0.7012, 0.03125, 0.04102, 0.03125, 0.04102, 0.001953, 0.7012, 0.001953, 0.7012, 0.03125, 0.7012, 0.001953, 0.7012, 0.03125, 0.04102, 0.03125, 0.7012, 0.001953, 0.7012, 0.03125, 0.04102, 0.03125, 0.5635, 0.1641, 0.5635, 0.4531, 0.02148, 0.4531])
_ca = me_g_g_003.color_attributes.new('Col', 'BYTE_COLOR', 'CORNER')
_ca.data.foreach_set('color', [1.0, 1.0, 1.0, 1.0, 1.0, 1.0, 1.0, 1.0, 1.0, 1.0, 1.0, 1.0, 1.0, 1.0, 1.0, 1.0, 1.0, 1.0, 1.0, 1.0, 1.0, 1.0, 1.0, 1.0, 1.0, 1.0, 1.0, 1.0, 1.0, 1.0, 1.0, 1.0, 1.0, 1.0, 1.0, 1.0, 1.0, 1.0, 1.0, 1.0, 1.0, 1.0, 1.0, 1.0, 1.0, 1.0, 1.0, 1.0, 1.0, 1.0, 1.0, 1.0, 1.0, 1.0, 1.0, 1.0, 1.0, 1.0, 1.0, 1.0, 1.0, 1.0, 1.0, 1.0, 1.0, 1.0, 1.0, 1.0, 1.0, 1.0, 1.0, 1.0, 1.0, 1.0, 1.0, 1.0, 1.0, 1.0, 1.0, 1.0, 1.0, 1.0, 1.0, 1.0, 1.0, 1.0, 1.0, 1.0, 1.0, 1.0, 1.0, 1.0, 1.0, 1.0, 1.0, 1.0, 1.0, 1.0, 1.0, 1.0, 1.0, 1.0, 1.0, 1.0, 1.0, 1.0, 1.0, 1.0, 1.0, 1.0, 1.0, 1.0, 1.0, 1.0, 1.0, 1.0, 1.0, 1.0, 1.0, 1.0, 1.0, 1.0, 1.0, 1.0, 1.0, 1.0, 1.0, 1.0, 1.0, 1.0, 1.0, 1.0, 1.0, 1.0, 1.0, 1.0, 1.0, 1.0, 1.0, 1.0, 1.0, 1.0, 1.0, 1.0, 1.0, 1.0, 1.0, 1.0, 1.0, 1.0, 1.0, 1.0, 1.0, 1.0, 1.0, 1.0, 1.0, 1.0, 1.0, 1.0, 1.0, 1.0, 1.0, 1.0, 1.0, 1.0, 1.0, 1.0, 1.0, 1.0, 1.0, 1.0, 1.0, 1.0, 1.0, 1.0, 1.0, 1.0, 1.0, 1.0, 1.0, 1.0, 1.0, 1.0, 1.0, 1.0, 1.0, 1.0, 1.0, 1.0, 1.0, 1.0, 1.0, 1.0, 1.0, 1.0, 1.0, 1.0, 1.0, 1.0, 1.0, 1.0, 1.0, 1.0, 1.0, 1.0, 1.0, 1.0, 1.0, 1.0, 1.0, 1.0, 1.0, 1.0, 1.0, 1.0, 1.0, 1.0, 1.0, 1.0, 1.0, 1.0, 1.0, 1.0, 1.0, 1.0, 1.0, 1.0, 1.0, 1.0, 1.0, 1.0, 1.0, 1.0, 1.0, 1.0, 1.0, 1.0, 1.0, 1.0, 1.0, 1.0, 1.0, 1.0, 1.0, 1.0, 1.0, 1.0, 1.0, 1.0, 1.0, 1.0, 1.0, 1.0, 1.0, 1.0, 1.0, 1.0, 1.0, 1.0, 1.0, 1.0, 1.0, 1.0, 1.0, 1.0, 1.0, 1.0, 1.0, 1.0, 1.0, 1.0, 1.0, 1.0, 1.0, 1.0, 1.0, 1.0, 1.0, 1.0, 1.0, 1.0, 1.0, 1.0, 1.0, 1.0, 1.0, 1.0, 1.0, 1.0, 1.0, 1.0, 1.0, 1.0, 1.0, 1.0, 1.0, 1.0, 1.0, 1.0, 1.0, 1.0, 1.0, 1.0, 1.0, 1.0, 1.0, 1.0, 1.0, 1.0, 1.0, 1.0, 1.0, 1.0, 1.0, 1.0, 1.0, 1.0, 1.0, 1.0, 1.0, 1.0, 1.0, 1.0, 1.0, 1.0, 1.0, 1.0, 1.0, 1.0, 1.0, 1.0, 1.0, 1.0, 1.0, 1.0, 1.0, 1.0, 1.0, 1.0, 1.0, 1.0, 1.0, 1.0, 1.0, 1.0, 1.0, 1.0, 1.0, 1.0, 1.0, 1.0, 1.0, 1.0, 1.0, 1.0, 1.0, 1.0, 1.0, 1.0, 1.0, 1.0, 1.0, 1.0, 1.0, 1.0, 1.0, 1.0, 1.0, 1.0, 1.0, 1.0, 1.0, 1.0, 1.0, 1.0, 1.0, 1.0, 1.0, 1.0, 1.0, 1.0, 1.0, 1.0, 1.0, 1.0, 1.0, 1.0, 1.0, 1.0, 1.0, 1.0, 1.0, 1.0, 1.0, 1.0, 1.0, 1.0, 1.0, 1.0, 1.0, 1.0, 1.0, 1.0, 1.0, 1.0, 1.0, 1.0, 1.0, 1.0, 1.0, 1.0, 1.0, 1.0, 1.0, 1.0, 1.0, 1.0, 1.0, 1.0, 1.0, 1.0, 1.0, 1.0, 1.0, 1.0, 1.0, 1.0, 1.0, 1.0, 1.0, 1.0, 1.0, 1.0, 1.0, 1.0, 1.0, 1.0, 1.0, 1.0, 1.0, 1.0, 1.0, 1.0, 1.0, 1.0, 1.0, 1.0, 1.0, 1.0, 1.0, 1.0, 1.0, 1.0, 1.0, 1.0, 1.0, 1.0, 1.0, 1.0, 1.0, 1.0, 1.0, 1.0, 1.0, 1.0, 1.0, 1.0, 1.0, 1.0, 1.0, 1.0, 1.0, 1.0, 1.0, 1.0, 1.0, 1.0, 1.0, 1.0, 1.0, 1.0, 1.0, 1.0, 1.0, 1.0, 1.0, 1.0, 1.0, 1.0, 1.0, 1.0, 1.0, 1.0, 1.0, 1.0, 1.0, 1.0, 1.0, 1.0, 1.0, 1.0, 1.0, 1.0, 1.0, 1.0, 1.0, 1.0, 1.0, 1.0, 1.0, 1.0, 1.0, 1.0, 1.0, 1.0, 1.0, 1.0, 1.0, 1.0, 1.0, 1.0, 1.0, 1.0, 1.0, 1.0, 1.0, 1.0, 1.0, 1.0, 1.0, 1.0, 1.0, 1.0, 1.0, 1.0, 1.0, 1.0, 1.0, 1.0, 1.0, 1.0, 1.0, 1.0, 1.0, 1.0, 1.0, 1.0, 1.0, 1.0, 1.0, 1.0, 1.0, 1.0, 1.0, 1.0, 1.0, 1.0, 1.0, 1.0, 1.0, 1.0, 1.0, 1.0, 1.0, 1.0, 1.0, 1.0, 1.0, 1.0, 1.0, 1.0, 1.0, 1.0, 1.0, 1.0, 1.0, 1.0, 1.0, 1.0, 1.0, 1.0, 1.0, 1.0, 1.0, 1.0, 1.0, 1.0, 1.0, 1.0, 1.0, 1.0, 1.0, 1.0, 1.0, 1.0, 1.0, 1.0, 1.0, 1.0, 1.0, 1.0, 1.0, 1.0, 1.0, 1.0, 1.0, 1.0, 1.0, 1.0, 1.0, 1.0, 1.0, 1.0, 1.0, 1.0, 1.0, 1.0, 1.0, 1.0, 1.0, 1.0, 1.0, 1.0, 1.0, 1.0, 1.0, 1.0, 1.0, 1.0, 1.0, 1.0, 1.0, 1.0, 1.0, 1.0, 1.0, 1.0, 1.0, 1.0, 1.0, 1.0, 1.0, 1.0, 1.0, 1.0, 1.0, 1.0, 1.0, 1.0, 1.0, 1.0, 1.0, 1.0, 1.0, 1.0, 1.0, 1.0, 1.0, 1.0, 1.0, 1.0, 1.0, 1.0, 1.0, 1.0, 1.0, 1.0, 1.0, 1.0, 1.0, 1.0, 1.0, 1.0, 1.0, 1.0, 1.0, 1.0, 1.0, 1.0, 1.0, 1.0, 1.0, 1.0, 1.0, 1.0, 1.0, 1.0, 1.0, 1.0, 1.0, 1.0, 1.0, 1.0, 1.0, 1.0, 1.0, 1.0, 1.0, 1.0, 1.0, 1.0, 1.0, 1.0, 1.0, 1.0, 1.0, 1.0, 1.0, 1.0, 1.0, 1.0, 1.0, 1.0, 1.0, 1.0, 1.0, 1.0, 1.0, 1.0, 1.0, 1.0, 1.0, 1.0, 1.0, 1.0, 1.0, 1.0, 1.0, 1.0, 1.0, 1.0, 1.0, 1.0, 1.0, 1.0, 1.0, 1.0, 1.0, 1.0, 1.0, 1.0, 1.0, 1.0, 1.0, 1.0, 1.0, 1.0, 1.0, 1.0, 1.0, 1.0, 1.0, 1.0, 1.0, 1.0, 1.0, 1.0, 1.0, 1.0, 1.0, 1.0, 1.0, 1.0, 1.0, 1.0, 1.0, 1.0, 1.0, 1.0, 1.0, 1.0, 1.0, 1.0, 1.0, 1.0, 1.0, 1.0, 1.0, 1.0, 1.0, 1.0, 1.0, 1.0, 1.0, 1.0, 1.0, 1.0, 1.0, 1.0, 1.0, 1.0, 1.0, 1.0, 1.0, 1.0, 1.0, 1.0, 1.0, 1.0, 1.0, 1.0, 1.0, 1.0, 1.0, 1.0, 1.0, 1.0, 1.0, 1.0, 1.0, 1.0, 1.0, 1.0, 1.0, 1.0, 1.0, 1.0, 1.0, 1.0, 1.0, 1.0, 1.0, 1.0, 1.0, 1.0, 1.0, 1.0, 1.0, 1.0, 1.0, 1.0, 1.0, 1.0, 1.0, 1.0, 1.0, 1.0, 1.0, 1.0, 1.0, 1.0, 1.0, 1.0, 1.0, 1.0, 1.0, 1.0, 1.0, 1.0, 1.0, 1.0, 1.0, 1.0, 1.0, 1.0, 1.0, 1.0, 1.0, 1.0, 1.0, 1.0, 1.0, 1.0])
me_g_g_003.materials.append(mat_mat_crate_lod)
me_g_g_003.use_remesh_preserve_volume = False
me_g_g_003.use_remesh_preserve_attributes = False
me_g_g_003.use_mirror_vertex_groups = False
me_g_g_003.use_paint_bone_selection = False
me_g_g_003.use_paint_mask_vertex = True
me_g_g_003.update()
me_g_g_004 = bpy.data.meshes.new('g_g.004')
me_g_g_004.from_pydata([(-0.675, -0.4, 0.3), (0.675, -0.4, 0.3), (0.75, -0.4, -0.45), (0.75, -0.4, 0.35), (-0.675, -0.384, 0.3), (0.675, -0.384, 0.3), (0.675, -0.4, 0.3), (0.675, -0.4, -0.4), (0.675, -0.384, 0.3), (0.675, -0.384, -0.4), (-0.675, -0.384, -0.4), (-0.675, -0.384, 0.3), (-0.675, -0.384, 0.3), (-0.675, -0.384, -0.4), (-0.675, -0.4, 0.3), (-0.675, -0.4, -0.4), (-0.75, -0.4, -0.45), (-0.75, -0.4, 0.35), (0.675, -0.384, 0.3), (0.675, -0.384, -0.4), (-0.675, -0.384, -0.4), (0.675, -0.384, -0.4), (-0.675, -0.4, -0.4), (0.675, -0.4, -0.4), (-0.75, -0.4, 0.35), (0.75, -0.4, 0.35), (0.75, -0.4, -0.45), (-0.75, -0.4, -0.45), (0.02366, 0.3945, 0.3152), (0.002499, 0.3945, -0.41), (-0.08518, 0.3855, -0.41), (-0.06402, 0.3855, 0.3152), (-0.08518, 0.3945, -0.41), (-0.06402, 0.3945, 0.3152), (0.02366, 0.3855, 0.3152), (0.002499, 0.3855, -0.41), (0.75, -0.36, 0.3), (0.75, 0.36, 0.3), (0.75, 0.4, -0.45), (0.75, 0.4, 0.35), (0.72, -0.36, 0.3), (0.72, 0.36, 0.3), (0.75, 0.36, 0.3), (0.75, 0.36, -0.4), (0.72, 0.36, 0.3), (0.72, 0.36, -0.4), (0.72, -0.36, -0.4), (0.72, -0.36, 0.3), (0.72, -0.36, 0.3), (0.72, -0.36, -0.4), (0.75, -0.36, 0.3), (0.75, -0.36, -0.4), (0.75, -0.4, -0.45), (0.75, -0.4, 0.35), (0.72, 0.36, 0.3), (0.72, 0.36, -0.4), (0.72, -0.36, -0.4), (0.72, 0.36, -0.4), (0.75, -0.36, -0.4), (0.75, 0.36, -0.4), (0.75, -0.4, 0.35), (0.75, 0.4, 0.35), (0.75, 0.4, -0.45), (0.75, -0.4, -0.45), (0.72, -0.3034, 0.3), (0.72, 0.36, -0.3293), (0.7425, -0.3034, 0.3), (0.7425, 0.36, -0.3293), (0.72, 0.3034, -0.4), (0.72, -0.36, 0.2293), (0.7425, 0.3034, -0.4), (0.7425, -0.36, 0.2293), (0.7425, -0.36, 0.3), (0.7425, 0.36, -0.4), (0.675, 0.4, 0.3), (-0.675, 0.4, 0.3), (-0.75, 0.4, -0.45), (-0.75, 0.4, 0.35), (0.675, 0.384, 0.3), (-0.675, 0.384, 0.3), (-0.675, 0.4, 0.3), (-0.675, 0.4, -0.4), (-0.675, 0.384, 0.3), (-0.675, 0.384, -0.4), (0.675, 0.384, -0.4), (0.675, 0.384, 0.3), (0.675, 0.384, 0.3), (0.675, 0.384, -0.4), (0.675, 0.4, 0.3), (0.675, 0.4, -0.4), (0.75, 0.4, -0.45), (0.75, 0.4, 0.35), (-0.675, 0.384, 0.3), (-0.675, 0.384, -0.4), (0.675, 0.384, -0.4), (-0.675, 0.384, -0.4), (0.675, 0.4, -0.4), (-0.675, 0.4, -0.4), (0.75, 0.4, 0.35), (-0.75, 0.4, 0.35), (-0.75, 0.4, -0.45), (0.75, 0.4, -0.45), (-0.75, 0.36, 0.3), (-0.75, -0.36, 0.3), (-0.75, -0.4, -0.45), (-0.75, -0.4, 0.35), (-0.72, 0.36, 0.3), (-0.72, -0.36, 0.3), (-0.75, -0.36, 0.3), (-0.75, -0.36, -0.4), (-0.72, -0.36, 0.3), (-0.72, -0.36, -0.4), (-0.72, 0.36, -0.4), (-0.72, 0.36, 0.3), (-0.72, 0.36, 0.3), (-0.72, 0.36, -0.4), (-0.75, 0.36, 0.3), (-0.75, 0.36, -0.4), (-0.75, 0.4, -0.45), (-0.75, 0.4, 0.35), (-0.72, -0.36, 0.3), (-0.72, -0.36, -0.4), (-0.72, 0.36, -0.4), (-0.72, -0.36, -0.4), (-0.75, 0.36, -0.4), (-0.75, -0.36, -0.4), (-0.75, 0.4, 0.35), (-0.75, -0.4, 0.35), (-0.75, -0.4, -0.45), (-0.75, 0.4, -0.45), (-0.72, 0.3034, 0.3), (-0.72, -0.36, -0.3293), (-0.7425, 0.3034, 0.3), (-0.7425, -0.36, -0.3293), (-0.72, -0.3034, -0.4), (-0.72, 0.36, 0.2293), (-0.7425, -0.3034, -0.4), (-0.7425, 0.36, 0.2293), (-0.7425, 0.36, 0.3), (-0.7425, -0.36, -0.4), (0.75, -0.4, -0.45), (-0.75, -0.4, -0.45), (-0.75, 0.4, -0.45), (0.75, 0.4, -0.45), (-0.675, 0.36, 0.35), (0.675, 0.36, 0.35), (0.75, -0.4, 0.35), (0.75, 0.4, 0.35), (-0.675, 0.36, 0.33), (0.675, 0.36, 0.33), (0.675, 0.36, 0.35), (0.675, -0.36, 0.35), (0.675, 0.36, 0.33), (0.675, -0.36, 0.33), (-0.675, -0.36, 0.33), (-0.675, 0.36, 0.33), (-0.675, 0.36, 0.33), (-0.675, -0.36, 0.33), (-0.675, 0.36, 0.35), (-0.675, -0.36, 0.35), (-0.75, -0.4, 0.35), (-0.75, 0.4, 0.35), (0.675, 0.36, 0.33), (0.675, -0.36, 0.33), (-0.675, -0.36, 0.33), (0.675, -0.36, 0.33), (-0.675, -0.36, 0.35), (0.675, -0.36, 0.35), (-0.75, 0.4, 0.35), (0.75, 0.4, 0.35), (0.75, -0.4, 0.35), (-0.75, -0.4, 0.35), (0.675, 0.36, 0.2), (0.675, -0.36, 0.2), (-0.675, -0.36, 0.2), (-0.675, 0.36, 0.2), (-0.002499, -0.3855, -0.41), (-0.02366, -0.3855, 0.3152), (0.06402, -0.3945, 0.3152), (0.08518, -0.3945, -0.41), (0.06402, -0.3855, 0.3152), (0.08518, -0.3855, -0.41), (-0.002499, -0.3945, -0.41), (-0.02366, -0.3945, 0.3152), (0.75, -0.4, -0.5), (-0.75, -0.4, -0.5), (-0.75, 0.4, -0.5), (0.75, 0.4, -0.5), (0.75, -0.4, -0.45), (-0.75, -0.4, -0.45), (-0.75, 0.4, -0.45), (0.75, 0.4, -0.45), (0.75, -0.4, -0.5), (0.75, -0.4, -0.5), (-0.75, -0.4, -0.5), (-0.75, -0.4, -0.5), (-0.75, 0.4, -0.5), (-0.75, 0.4, -0.5), (0.75, 0.4, -0.5), (0.75, 0.4, -0.5), (0.784, -0.3995, 0.2985), (-0.7159, -0.4188, 0.2985), (-0.7153, -0.4635, -0.5002), (0.7846, -0.4442, -0.5002), (0.7847, -0.4494, 0.3013), (-0.7152, -0.4687, 0.3013), (-0.7146, -0.5134, -0.4974), (0.7852, -0.4941, -0.4974), (0.784, -0.3995, 0.2985), (-0.7159, -0.4188, 0.2985), (-0.7153, -0.4635, -0.5002), (0.7846, -0.4442, -0.5002), (0.7847, -0.4494, 0.3013), (0.7847, -0.4494, 0.3013), (-0.7152, -0.4687, 0.3013), (-0.7152, -0.4687, 0.3013), (-0.7146, -0.5134, -0.4974), (-0.7146, -0.5134, -0.4974), (0.7852, -0.4941, -0.4974), (0.7852, -0.4941, -0.4974), (0.784, -0.3995, 0.2986), (-0.7159, -0.4188, 0.2985), (-0.7153, -0.4635, -0.5002), (0.7846, -0.4442, -0.5002)], [], [(6, 7, 2, 3), (9, 8, 11, 10), (7, 6, 18, 19), (23, 22, 27, 26), (1, 0, 4, 5), (0, 1, 25, 24), (14, 15, 13, 12), (22, 23, 21, 20), (15, 14, 17, 16), (35, 29, 28, 34), (29, 32, 33, 28), (31, 33, 32, 30), (42, 43, 38, 39), (45, 44, 47, 46), (43, 42, 54, 55), (59, 58, 63, 62), (37, 36, 40, 41), (36, 37, 61, 60), (50, 51, 49, 48), (58, 59, 57, 56), (51, 50, 53, 52), (70, 73, 67, 66, 72, 71), (64, 66, 67, 65), (68, 70, 71, 69), (80, 81, 76, 77), (83, 82, 85, 84), (81, 80, 92, 93), (97, 96, 101, 100), (75, 74, 78, 79), (74, 75, 99, 98), (88, 89, 87, 86), (96, 97, 95, 94), (89, 88, 91, 90), (108, 109, 104, 105), (111, 110, 113, 112), (109, 108, 120, 121), (125, 124, 129, 128), (103, 102, 106, 107), (102, 103, 127, 126), (116, 117, 115, 114), (124, 125, 123, 122), (117, 116, 119, 118), (136, 139, 133, 132, 138, 137), (130, 132, 133, 131), (134, 136, 137, 135), (150, 151, 146, 147), (151, 150, 162, 163), (167, 166, 171, 170), (145, 144, 148, 149), (144, 145, 169, 168), (158, 159, 157, 156), (166, 167, 165, 164), (159, 158, 161, 160), (173, 172, 175, 174), (152, 155, 175, 172), (153, 152, 172, 173), (154, 153, 173, 174), (155, 154, 174, 175), (180, 178, 179, 181), (176, 182, 183, 177), (182, 179, 178, 183), (192, 194, 196, 198), (191, 188, 193, 199), (140, 189, 195, 184), (141, 190, 197, 185), (142, 143, 187, 186), (212, 214, 216, 218), (211, 208, 213, 219), (200, 209, 215, 204), (201, 210, 217, 205), (202, 203, 207, 206), (220, 223, 222, 221)])
_uv = me_g_g_004.uv_layers.new(name='UVMap')
_uv.uv.foreach_set('vector', [0.8405, 0.05342, 0.8405, 0.4876, 0.8164, 0.5117, 0.8164, 0.0293, 0.6172, 0.6393, 0.6172, 0.9492, 0.01953, 0.9492, 0.01953, 0.6393, 0.8405, 0.4876, 0.8405, 0.05342, 0.8502, 0.05342, 0.8502, 0.4876, 0.6753, 0.02637, 0.06885, 0.02637, 0.03516, 0.003906, 0.709, 0.003906, 0.06885, 0.02637, 0.6753, 0.02637, 0.6753, 0.03695, 0.06887, 0.03695, 0.6753, 0.02637, 0.06885, 0.02637, 0.03516, 0.003906, 0.709, 0.003906, 0.8405, 0.4876, 0.8405, 0.05342, 0.8502, 0.05342, 0.8502, 0.4876, 0.06885, 0.02637, 0.6753, 0.02637, 0.6753, 0.03695, 0.06887, 0.03695, 0.8405, 0.05342, 0.8405, 0.4876, 0.8164, 0.5117, 0.8164, 0.0293, 0.808, 0.1161, 0.8134, 0.1161, 0.8134, 0.4272, 0.808, 0.4272, 0.8134, 0.1161, 0.8429, 0.1155, 0.8429, 0.4265, 0.8134, 0.4272, 0.8483, 0.4266, 0.8429, 0.4265, 0.8429, 0.1155, 0.8483, 0.1155, 0.8405, 0.05342, 0.8405, 0.4876, 0.8164, 0.5117, 0.8164, 0.0293, 0.9668, 0.6606, 0.9668, 0.9492, 0.6699, 0.9492, 0.6699, 0.6606, 0.8405, 0.4876, 0.8405, 0.05342, 0.8502, 0.05342, 0.8502, 0.4876, 0.8405, 0.05342, 0.8405, 0.4876, 0.8164, 0.5117, 0.8164, 0.0293, 0.8405, 0.4876, 0.8405, 0.05342, 0.8502, 0.05342, 0.8502, 0.4876, 0.8405, 0.05342, 0.8405, 0.4876, 0.8164, 0.5117, 0.8164, 0.0293, 0.8405, 0.4876, 0.8405, 0.05342, 0.8502, 0.05342, 0.8502, 0.4876, 0.8405, 0.4876, 0.8405, 0.05342, 0.8502, 0.05342, 0.8502, 0.4876, 0.8405, 0.05342, 0.8405, 0.4876, 0.8164, 0.5117, 0.8164, 0.0293, 0.9086, 0.09618, 0.9238, 0.08398, 0.9391, 0.103, 0.9391, 0.4695, 0.9238, 0.4817, 0.9086, 0.4627, 0.9468, 0.4695, 0.9391, 0.4695, 0.9391, 0.103, 0.9468, 0.103, 0.9008, 0.09618, 0.9086, 0.09618, 0.9086, 0.4627, 0.9008, 0.4627, 0.8405, 0.05342, 0.8405, 0.4876, 0.8164, 0.5117, 0.8164, 0.0293, 0.6172, 0.6393, 0.6172, 0.9492, 0.01953, 0.9492, 0.01953, 0.6393, 0.8405, 0.4876, 0.8405, 0.05342, 0.8502, 0.05342, 0.8502, 0.4876, 0.6753, 0.02637, 0.06885, 0.02637, 0.03516, 0.003906, 0.709, 0.003906, 0.06885, 0.02637, 0.6753, 0.02637, 0.6753, 0.03695, 0.06887, 0.03695, 0.6753, 0.02637, 0.06885, 0.02637, 0.03516, 0.003906, 0.709, 0.003906, 0.8405, 0.4876, 0.8405, 0.05342, 0.8502, 0.05342, 0.8502, 0.4876, 0.06885, 0.02637, 0.6753, 0.02637, 0.6753, 0.03695, 0.06887, 0.03695, 0.8405, 0.05342, 0.8405, 0.4876, 0.8164, 0.5117, 0.8164, 0.0293, 0.8405, 0.05945, 0.8405, 0.4816, 0.8164, 0.5117, 0.8164, 0.0293, 0.9668, 0.6606, 0.9668, 0.9492, 0.6699, 0.9492, 0.6699, 0.6606, 0.8405, 0.4876, 0.8405, 0.05342, 0.8502, 0.05342, 0.8502, 0.4876, 0.8405, 0.05342, 0.8405, 0.4876, 0.8164, 0.5117, 0.8164, 0.0293, 0.8405, 0.4876, 0.8405, 0.05342, 0.8502, 0.05342, 0.8502, 0.4876, 0.8405, 0.05342, 0.8405, 0.4876, 0.8164, 0.5117, 0.8164, 0.0293, 0.8405, 0.4876, 0.8405, 0.05342, 0.8502, 0.05342, 0.8502, 0.4876, 0.8405, 0.4876, 0.8405, 0.05342, 0.8502, 0.05342, 0.8502, 0.4876, 0.8405, 0.05342, 0.8405, 0.4876, 0.8164, 0.5117, 0.8164, 0.0293, 0.9086, 0.09618, 0.9238, 0.08398, 0.9391, 0.103, 0.9391, 0.4695, 0.9238, 0.4817, 0.9086, 0.4627, 0.9468, 0.4695, 0.9391, 0.4695, 0.9391, 0.103, 0.9468, 0.103, 0.9008, 0.09618, 0.9086, 0.09618, 0.9086, 0.4627, 0.9008, 0.4627, 0.8405, 0.05342, 0.8405, 0.4876, 0.8164, 0.5117, 0.8164, 0.0293, 0.8405, 0.4876, 0.8405, 0.05342, 0.8502, 0.05342, 0.8502, 0.4876, 0.8405, 0.05342, 0.8405, 0.4876, 0.8164, 0.5117, 0.8164, 0.0293, 0.8405, 0.4876, 0.8405, 0.05342, 0.8502, 0.05342, 0.8502, 0.4876, 0.8405, 0.05342, 0.8405, 0.4876, 0.8164, 0.5117, 0.8164, 0.0293, 0.8405, 0.4876, 0.8405, 0.05342, 0.8502, 0.05342, 0.8502, 0.4876, 0.8405, 0.4876, 0.8405, 0.05342, 0.8502, 0.05342, 0.8502, 0.4876, 0.8405, 0.05342, 0.8405, 0.4876, 0.8164, 0.5117, 0.8164, 0.0293, 0.5791, 0.166, 0.5791, 0.4395, 0.06641, 0.4395, 0.06641, 0.166, 0.5791, 0.4888, 0.06641, 0.4888, 0.06641, 0.4395, 0.5791, 0.4395, 0.6285, 0.166, 0.6285, 0.4395, 0.5791, 0.4395, 0.5791, 0.166, 0.06641, 0.1166, 0.5791, 0.1166, 0.5791, 0.166, 0.06641, 0.166, 0.01704, 0.4395, 0.01704, 0.166, 0.06641, 0.166, 0.06641, 0.4395, 0.8483, 0.4266, 0.8429, 0.4265, 0.8429, 0.1155, 0.8483, 0.1155, 0.808, 0.1161, 0.8134, 0.1161, 0.8134, 0.4272, 0.808, 0.4272, 0.8134, 0.1161, 0.8429, 0.1155, 0.8429, 0.4265, 0.8134, 0.4272, 0.007812, 0.1426, 0.6304, 0.1426, 0.6304, 0.4746, 0.007812, 0.4746, 0.04102, 0.001953, 0.7012, 0.001953, 0.7012, 0.03125, 0.04102, 0.03125, 0.04102, 0.001953, 0.7012, 0.001953, 0.7012, 0.03125, 0.04102, 0.03125, 0.04102, 0.001953, 0.7012, 0.001953, 0.7012, 0.03125, 0.04102, 0.03125, 0.04102, 0.001953, 0.7012, 0.001953, 0.7012, 0.03125, 0.04102, 0.03125, 0.02148, 0.1641, 0.5635, 0.1641, 0.5635, 0.4531, 0.02148, 0.4531, 0.04102, 0.001953, 0.7012, 0.001953, 0.7012, 0.03125, 0.04102, 0.03125, 0.04102, 0.001953, 0.7012, 0.001953, 0.7012, 0.03125, 0.04102, 0.03125, 0.04102, 0.001953, 0.7012, 0.001953, 0.7012, 0.03125, 0.04102, 0.03125, 0.04102, 0.001953, 0.7012, 0.001953, 0.7012, 0.03125, 0.04102, 0.03125, 0.623, 0.1641, 0.623, 0.4531, 0.08105, 0.4531, 0.08105, 0.1641])
_ca = me_g_g_004.color_attributes.new('Col', 'BYTE_COLOR', 'CORNER')
_ca.data.foreach_set('color', [1.0, 1.0, 1.0, 1.0, 1.0, 1.0, 1.0, 1.0, 1.0, 1.0, 1.0, 1.0, 1.0, 1.0, 1.0, 1.0, 1.0, 1.0, 1.0, 1.0, 1.0, 1.0, 1.0, 1.0, 1.0, 1.0, 1.0, 1.0, 1.0, 1.0, 1.0, 1.0, 1.0, 1.0, 1.0, 1.0, 1.0, 1.0, 1.0, 1.0, 1.0, 1.0, 1.0, 1.0, 1.0, 1.0, 1.0, 1.0, 1.0, 1.0, 1.0, 1.0, 1.0, 1.0, 1.0, 1.0, 1.0, 1.0, 1.0, 1.0, 1.0, 1.0, 1.0, 1.0, 1.0, 1.0, 1.0, 1.0, 1.0, 1.0, 1.0, 1.0, 1.0, 1.0, 1.0, 1.0, 1.0, 1.0, 1.0, 1.0, 1.0, 1.0, 1.0, 1.0, 1.0, 1.0, 1.0, 1.0, 1.0, 1.0, 1.0, 1.0, 1.0, 1.0, 1.0, 1.0, 1.0, 1.0, 1.0, 1.0, 1.0, 1.0, 1.0, 1.0, 1.0, 1.0, 1.0, 1.0, 1.0, 1.0, 1.0, 1.0, 1.0, 1.0, 1.0, 1.0, 1.0, 1.0, 1.0, 1.0, 1.0, 1.0, 1.0, 1.0, 1.0, 1.0, 1.0, 1.0, 1.0, 1.0, 1.0, 1.0, 1.0, 1.0, 1.0, 1.0, 1.0, 1.0, 1.0, 1.0, 1.0, 1.0, 1.0, 1.0, 1.0, 1.0, 1.0, 1.0, 1.0, 1.0, 1.0, 1.0, 1.0, 1.0, 1.0, 1.0, 1.0, 1.0, 1.0, 1.0, 1.0, 1.0, 1.0, 1.0, 1.0, 1.0, 1.0, 1.0, 1.0, 1.0, 1.0, 1.0, 1.0, 1.0, 1.0, 1.0, 1.0, 1.0, 1.0, 1.0, 1.0, 1.0, 1.0, 1.0, 1.0, 1.0, 1.0, 1.0, 1.0, 1.0, 1.0, 1.0, 1.0, 1.0, 1.0, 1.0, 1.0, 1.0, 1.0, 1.0, 1.0, 1.0, 1.0, 1.0, 1.0, 1.0, 1.0, 1.0, 1.0, 1.0, 1.0, 1.0, 1.0, 1.0, 1.0, 1.0, 1.0, 1.0, 1.0, 1.0, 1.0, 1.0, 1.0, 1.0, 1.0, 1.0, 1.0, 1.0, 1.0, 1.0, 1.0, 1.0, 1.0, 1.0, 1.0, 1.0, 1.0, 1.0, 1.0, 1.0, 1.0, 1.0, 1.0, 1.0, 1.0, 1.0, 1.0, 1.0, 1.0, 1.0, 1.0, 1.0, 1.0, 1.0, 1.0, 1.0, 1.0, 1.0, 1.0, 1.0, 1.0, 1.0, 1.0, 1.0, 1.0, 1.0, 1.0, 1.0, 1.0, 1.0, 1.0, 1.0, 1.0, 1.0, 1.0, 1.0, 1.0, 1.0, 1.0, 1.0, 1.0, 1.0, 1.0, 1.0, 1.0, 1.0, 1.0, 1.0, 1.0, 1.0, 1.0, 1.0, 1.0, 1.0, 1.0, 1.0, 1.0, 1.0, 1.0, 1.0, 1.0, 1.0, 1.0, 1.0, 1.0, 1.0, 1.0, 1.0, 1.0, 1.0, 1.0, 1.0, 1.0, 1.0, 1.0, 1.0, 1.0, 1.0, 1.0, 1.0, 1.0, 1.0, 1.0, 1.0, 1.0, 1.0, 1.0, 1.0, 1.0, 1.0, 1.0, 1.0, 1.0, 1.0, 1.0, 1.0, 1.0, 1.0, 1.0, 1.0, 1.0, 1.0, 1.0, 1.0, 1.0, 1.0, 1.0, 1.0, 1.0, 1.0, 1.0, 1.0, 1.0, 1.0, 1.0, 1.0, 1.0, 1.0, 1.0, 1.0, 1.0, 1.0, 1.0, 1.0, 1.0, 1.0, 1.0, 1.0, 1.0, 1.0, 1.0, 1.0, 1.0, 1.0, 1.0, 1.0, 1.0, 1.0, 1.0, 1.0, 1.0, 1.0, 1.0, 1.0, 1.0, 1.0, 1.0, 1.0, 1.0, 1.0, 1.0, 1.0, 1.0, 1.0, 1.0, 1.0, 1.0, 1.0, 1.0, 1.0, 1.0, 1.0, 1.0, 1.0, 1.0, 1.0, 1.0, 1.0, 1.0, 1.0, 1.0, 1.0, 1.0, 1.0, 1.0, 1.0, 1.0, 1.0, 1.0, 1.0, 1.0, 1.0, 1.0, 1.0, 1.0, 1.0, 1.0, 1.0, 1.0, 1.0, 1.0, 1.0, 1.0, 1.0, 1.0, 1.0, 1.0, 1.0, 1.0, 1.0, 1.0, 1.0, 1.0, 1.0, 1.0, 1.0, 1.0, 1.0, 1.0, 1.0, 1.0, 1.0, 1.0, 1.0, 1.0, 1.0, 1.0, 1.0, 1.0, 1.0, 1.0, 1.0, 1.0, 1.0, 1.0, 1.0, 1.0, 1.0, 1.0, 1.0, 1.0, 1.0, 1.0, 1.0, 1.0, 1.0, 1.0, 1.0, 1.0, 1.0, 1.0, 1.0, 1.0, 1.0, 1.0, 1.0, 1.0, 1.0, 1.0, 1.0, 1.0, 1.0, 1.0, 1.0, 1.0, 1.0, 1.0, 1.0, 1.0, 1.0, 1.0, 1.0, 1.0, 1.0, 1.0, 1.0, 1.0, 1.0, 1.0, 1.0, 1.0, 1.0, 1.0, 1.0, 1.0, 1.0, 1.0, 1.0, 1.0, 1.0, 1.0, 1.0, 1.0, 1.0, 1.0, 1.0, 1.0, 1.0, 1.0, 1.0, 1.0, 1.0, 1.0, 1.0, 1.0, 1.0, 1.0, 1.0, 1.0, 1.0, 1.0, 1.0, 1.0, 1.0, 1.0, 1.0, 1.0, 1.0, 1.0, 1.0, 1.0, 1.0, 1.0, 1.0, 1.0, 1.0, 1.0, 1.0, 1.0, 1.0, 1.0, 1.0, 1.0, 1.0, 1.0, 1.0, 1.0, 1.0, 1.0, 1.0, 1.0, 1.0, 1.0, 1.0, 1.0, 1.0, 1.0, 1.0, 1.0, 1.0, 1.0, 1.0, 1.0, 1.0, 1.0, 1.0, 1.0, 1.0, 1.0, 1.0, 1.0, 1.0, 1.0, 1.0, 1.0, 1.0, 1.0, 1.0, 1.0, 1.0, 1.0, 1.0, 1.0, 1.0, 1.0, 1.0, 1.0, 1.0, 1.0, 1.0, 1.0, 1.0, 1.0, 1.0, 1.0, 1.0, 1.0, 1.0, 1.0, 1.0, 1.0, 1.0, 1.0, 1.0, 1.0, 1.0, 1.0, 1.0, 1.0, 1.0, 1.0, 1.0, 1.0, 1.0, 1.0, 1.0, 1.0, 1.0, 1.0, 1.0, 1.0, 1.0, 1.0, 1.0, 1.0, 1.0, 1.0, 1.0, 1.0, 1.0, 1.0, 1.0, 1.0, 1.0, 1.0, 1.0, 1.0, 1.0, 1.0, 1.0, 1.0, 1.0, 1.0, 1.0, 1.0, 1.0, 1.0, 1.0, 1.0, 1.0, 1.0, 1.0, 1.0, 1.0, 1.0, 1.0, 1.0, 1.0, 1.0, 1.0, 1.0, 1.0, 1.0, 1.0, 1.0, 1.0, 1.0, 1.0, 1.0, 1.0, 1.0, 1.0, 1.0, 1.0, 1.0, 1.0, 1.0, 1.0, 1.0, 1.0, 1.0, 1.0, 1.0, 1.0, 1.0, 1.0, 1.0, 1.0, 1.0, 1.0, 1.0, 1.0, 1.0, 1.0, 1.0, 1.0, 1.0, 1.0, 1.0, 1.0, 1.0, 1.0, 1.0, 1.0, 1.0, 1.0, 1.0, 1.0, 1.0, 1.0, 1.0, 1.0, 1.0, 1.0, 1.0, 1.0, 1.0, 1.0, 1.0, 1.0, 1.0, 1.0, 1.0, 1.0, 1.0, 1.0, 1.0, 1.0, 1.0, 1.0, 1.0, 1.0, 1.0, 1.0, 1.0, 1.0, 1.0, 1.0, 1.0, 1.0, 1.0, 1.0, 1.0, 1.0, 1.0, 1.0, 1.0, 1.0, 1.0, 1.0, 1.0, 1.0, 1.0, 1.0, 1.0, 1.0, 1.0, 1.0, 1.0, 1.0, 1.0, 1.0, 1.0, 1.0, 1.0, 1.0, 1.0, 1.0, 1.0, 1.0, 1.0, 1.0, 1.0, 1.0, 1.0, 1.0, 1.0, 1.0, 1.0, 1.0, 1.0, 1.0, 1.0, 1.0, 1.0, 1.0, 1.0, 1.0, 1.0, 1.0, 1.0, 1.0, 1.0, 1.0, 1.0, 1.0, 1.0, 1.0, 1.0, 1.0, 1.0, 1.0, 1.0, 1.0, 1.0, 1.0, 1.0, 1.0, 1.0, 1.0, 1.0, 1.0, 1.0, 1.0, 1.0, 1.0, 1.0, 1.0, 1.0, 1.0, 1.0, 1.0, 1.0, 1.0, 1.0, 1.0, 1.0, 1.0, 1.0, 1.0, 1.0, 1.0, 1.0, 1.0, 1.0, 1.0, 1.0, 1.0, 1.0, 1.0, 1.0, 1.0, 1.0, 1.0, 1.0, 1.0, 1.0, 1.0, 1.0, 1.0, 1.0, 1.0, 1.0, 1.0, 1.0, 1.0, 1.0, 1.0, 1.0, 1.0, 1.0, 1.0, 1.0, 1.0, 1.0, 1.0, 1.0, 1.0, 1.0, 1.0, 1.0, 1.0, 1.0, 1.0, 1.0, 1.0, 1.0, 1.0, 1.0, 1.0, 1.0, 1.0, 1.0, 1.0, 1.0, 1.0, 1.0, 1.0, 1.0, 1.0, 1.0, 1.0, 1.0, 1.0, 1.0, 1.0, 1.0, 1.0, 1.0, 1.0, 1.0, 1.0, 1.0, 1.0, 1.0, 1.0, 1.0, 1.0, 1.0, 1.0, 1.0, 1.0, 1.0, 1.0, 1.0, 1.0, 1.0, 1.0, 1.0, 1.0, 1.0, 1.0, 1.0, 1.0, 1.0, 1.0, 1.0, 1.0, 1.0, 1.0, 1.0, 1.0, 1.0, 1.0, 1.0, 1.0, 1.0, 1.0, 1.0, 1.0, 1.0, 1.0, 1.0, 1.0, 1.0, 1.0, 1.0, 1.0, 1.0, 1.0, 1.0, 1.0, 1.0, 1.0, 1.0, 1.0, 1.0, 1.0, 1.0, 1.0, 1.0, 1.0, 1.0, 1.0, 1.0, 1.0, 1.0, 1.0, 1.0, 1.0, 1.0, 1.0, 1.0, 1.0, 1.0, 1.0, 1.0, 1.0, 1.0, 1.0, 1.0, 1.0, 1.0, 1.0, 1.0, 1.0, 1.0, 1.0, 1.0, 1.0, 1.0, 1.0, 1.0, 1.0, 1.0, 1.0, 1.0, 1.0, 1.0, 1.0, 1.0, 1.0, 1.0, 1.0, 1.0, 1.0, 1.0, 1.0, 1.0, 1.0, 1.0, 1.0, 1.0, 1.0, 1.0, 1.0, 1.0, 1.0, 1.0, 1.0, 1.0, 1.0, 1.0, 1.0, 1.0, 1.0, 1.0, 1.0, 1.0, 1.0, 1.0, 1.0, 1.0, 1.0, 1.0, 1.0, 1.0, 1.0, 1.0, 1.0, 1.0, 1.0, 1.0, 1.0, 1.0, 1.0, 1.0, 1.0, 1.0, 1.0, 1.0, 1.0, 1.0, 1.0, 1.0, 1.0, 1.0, 1.0, 1.0, 1.0, 1.0, 1.0, 1.0, 1.0, 1.0, 1.0, 1.0, 1.0, 1.0, 1.0, 1.0, 1.0, 1.0, 1.0, 1.0, 1.0, 1.0, 1.0, 1.0, 1.0, 1.0, 1.0, 1.0, 1.0, 1.0, 1.0, 1.0, 1.0, 1.0, 1.0, 1.0, 1.0, 1.0, 1.0, 1.0, 1.0, 1.0, 1.0, 1.0, 1.0, 1.0, 1.0, 1.0, 1.0, 1.0, 1.0, 1.0, 1.0, 1.0, 1.0, 1.0, 1.0, 1.0, 1.0, 1.0, 1.0, 1.0, 1.0, 1.0, 1.0, 1.0, 1.0, 1.0, 1.0, 1.0, 1.0, 1.0, 1.0, 1.0, 1.0, 1.0, 1.0, 1.0, 1.0, 1.0, 1.0, 1.0, 1.0, 1.0, 1.0, 1.0, 1.0, 1.0, 1.0, 1.0, 1.0, 1.0, 1.0])
me_g_g_004.materials.append(mat_mat_crate_lod)
me_g_g_004.use_remesh_preserve_volume = False
me_g_g_004.use_remesh_preserve_attributes = False
me_g_g_004.use_mirror_vertex_groups = False
me_g_g_004.use_paint_bone_selection = False
me_g_g_004.use_paint_mask_vertex = True
me_g_g_004.update()
me_g_g_005 = bpy.data.meshes.new('g_g.005')
me_g_g_005.from_pydata([(0.675, 0.36, 0.35), (-0.675, -0.4, 0.3), (0.675, -0.4, 0.3), (0.675, -0.4, -0.4), (0.675, -0.384, 0.3), (0.675, -0.384, -0.4), (-0.675, -0.384, -0.4), (-0.675, -0.384, 0.3), (-0.675, -0.4, -0.4), (-0.75, -0.4, -0.45), (0.02366, 0.3945, 0.3152), (0.002499, 0.3945, -0.41), (-0.08518, 0.3945, -0.41), (-0.06402, 0.3945, 0.3152), (0.75, 0.4, -0.45), (0.75, 0.36, 0.3), (0.75, 0.36, -0.4), (0.72, 0.36, 0.3), (0.72, 0.36, -0.4), (0.72, -0.36, -0.4), (0.72, -0.36, 0.3), (0.75, -0.36, 0.3), (0.75, -0.36, -0.4), (0.75, -0.4, -0.45), (0.7425, -0.3034, 0.3), (0.7425, 0.36, -0.3293), (0.7425, 0.3034, -0.4), (0.7425, -0.36, 0.2293), (0.7425, -0.36, 0.3), (0.7425, 0.36, -0.4), (0.675, 0.4, 0.3), (-0.675, 0.4, 0.3), (-0.675, 0.4, -0.4), (-0.675, 0.384, 0.3), (-0.675, 0.384, -0.4), (0.675, 0.384, -0.4), (0.675, 0.384, 0.3), (0.675, 0.4, -0.4), (-0.75, 0.4, 0.35), (-0.75, 0.36, 0.3), (-0.75, -0.36, 0.3), (-0.72, -0.36, 0.3), (-0.72, -0.36, -0.4), (-0.72, 0.36, -0.4), (-0.72, 0.36, 0.3), (-0.75, 0.36, -0.4), (-0.75, -0.36, -0.4), (-0.7425, 0.3034, 0.3), (-0.7425, -0.36, -0.3293), (-0.7425, -0.3034, -0.4), (-0.7425, 0.36, 0.2293), (-0.7425, 0.36, 0.3), (-0.7425, -0.36, -0.4), (0.75, -0.4, 0.35), (0.675, -0.36, 0.35), (-0.675, 0.36, 0.35), (-0.675, -0.36, 0.35), (0.75, 0.4, 0.35), (-0.75, -0.4, 0.35), (0.75, -0.4, -0.5), (-0.75, -0.4, -0.5), (-0.75, 0.4, -0.5), (0.75, 0.4, -0.5), (-0.75, 0.4, -0.45), (0.7847, -0.4494, 0.3013), (-0.7152, -0.4687, 0.3013), (-0.7146, -0.5134, -0.4974), (0.7852, -0.4941, -0.4974), (0.0, 0.0, 0.0)], [], [(44, 43, 42), (36, 34, 33), (8, 59, 3), (58, 2, 53), (57, 30, 31), (21, 15, 57), (53, 54, 56), (11, 13, 10), (20, 18, 17), (53, 21, 57), (2, 3, 23), (58, 40, 9), (58, 56, 55), (36, 35, 34), (63, 61, 45), (58, 53, 56), (14, 15, 16), (38, 31, 63), (40, 46, 9), (53, 57, 54), (44, 42, 41), (31, 32, 63), (11, 12, 13), (0, 57, 38), (16, 22, 59), (66, 64, 65), (2, 23, 53), (0, 54, 57), (50, 49, 48), (37, 14, 32), (37, 57, 14), (58, 9, 1), (54, 0, 68), (0, 55, 68), (55, 56, 68), (56, 54, 68), (60, 59, 8), (9, 60, 8), (23, 59, 22), (53, 22, 21), (59, 62, 16), (62, 61, 32), (24, 28, 27), (61, 63, 32), (26, 29, 25), (27, 26, 25), (22, 53, 23), (57, 37, 30), (38, 57, 31), (38, 58, 55), (38, 39, 40), (1, 9, 8), (25, 24, 27), (62, 14, 16), (15, 14, 57), (48, 47, 50), (60, 9, 46), (52, 48, 49), (47, 51, 50), (58, 38, 40), (32, 14, 62), (66, 67, 64), (45, 39, 63), (58, 1, 2), (59, 23, 3), (61, 60, 46), (61, 46, 45), (55, 0, 38), (38, 63, 39), (7, 5, 4), (7, 6, 5), (20, 19, 18)])
me_g_g_005.polygons.foreach_set('use_smooth', [0, 0, 0, 0, 0, 0, 0, 0, 0, 0, 0, 0, 0, 0, 0, 0, 0, 0, 0, 0, 0, 0, 0, 0, 0, 0, 0, 0, 0, 0, 0, 0, 1, 1, 1, 1, 0, 0, 0, 0, 0, 0, 0, 0, 0, 0, 0, 0, 0, 0, 0, 0, 0, 0, 0, 0, 0, 0, 0, 0, 0, 0, 0, 0, 0, 0, 0, 0, 0, 0, 0, 0])
_uv = me_g_g_005.uv_layers.new(name='UVMap')
_uv.uv.foreach_set('vector', [0.6699, 0.9492, 0.6699, 0.6606, 0.9668, 0.6606, 0.01953, 0.9492, 0.6172, 0.6393, 0.6172, 0.9492, 0.8405, 0.05342, 0.04102, 0.03125, 0.6753, 0.02637, 0.8164, 0.5117, 0.8405, 0.05342, 0.03516, 0.003906, 0.8164, 0.5117, 0.6753, 0.02637, 0.8405, 0.05342, 0.8405, 0.05342, 0.8405, 0.05342, 0.8164, 0.5117, 0.8164, 0.5117, 0.8405, 0.05342, 0.8405, 0.4876, 0.8134, 0.1161, 0.8429, 0.4265, 0.8134, 0.4272, 0.6699, 0.9492, 0.9668, 0.6606, 0.9668, 0.9492, 0.8164, 0.5117, 0.8405, 0.05342, 0.8164, 0.5117, 0.8405, 0.05342, 0.8405, 0.4876, 0.8164, 0.5117, 0.8164, 0.5117, 0.8405, 0.05945, 0.8164, 0.5117, 0.8164, 0.5117, 0.8405, 0.05342, 0.8405, 0.05342, 0.01953, 0.9492, 0.01953, 0.6393, 0.6172, 0.6393, 0.7012, 0.001953, 0.7012, 0.03125, 0.8405, 0.05342, 0.8164, 0.5117, 0.8164, 0.0293, 0.8405, 0.05342, 0.8164, 0.5117, 0.8405, 0.05342, 0.8405, 0.05342, 0.03516, 0.003906, 0.8405, 0.05342, 0.8164, 0.5117, 0.8405, 0.05945, 0.8405, 0.05342, 0.8164, 0.5117, 0.8164, 0.5117, 0.8164, 0.0293, 0.8405, 0.05342, 0.6699, 0.9492, 0.9668, 0.6606, 0.9668, 0.9492, 0.8405, 0.05342, 0.6753, 0.02637, 0.8164, 0.5117, 0.8134, 0.1161, 0.8429, 0.1155, 0.8429, 0.4265, 0.8405, 0.05342, 0.8164, 0.5117, 0.8164, 0.5117, 0.8405, 0.05342, 0.8405, 0.05342, 0.7012, 0.03125, 0.5635, 0.4531, 0.02148, 0.1641, 0.5635, 0.1641, 0.8405, 0.05342, 0.8164, 0.5117, 0.03516, 0.003906, 0.8405, 0.05342, 0.8405, 0.4876, 0.8164, 0.5117, 0.9086, 0.4627, 0.9086, 0.09618, 0.9391, 0.103, 0.8405, 0.05342, 0.03516, 0.003906, 0.6753, 0.02637, 0.8405, 0.05342, 0.8164, 0.5117, 0.03516, 0.003906, 0.8164, 0.5117, 0.8164, 0.0293, 0.6753, 0.02637, 0.5791, 0.166, 0.5791, 0.4395, 0.3228, 0.3027, 0.5791, 0.4395, 0.06641, 0.4395, 0.3228, 0.3027, 0.06641, 0.4395, 0.06641, 0.166, 0.3228, 0.3027, 0.06641, 0.166, 0.5791, 0.166, 0.3228, 0.3027, 0.7012, 0.03125, 0.04102, 0.03125, 0.8405, 0.05342, 0.7012, 0.001953, 0.7012, 0.03125, 0.8405, 0.05342, 0.7012, 0.001953, 0.7012, 0.03125, 0.8405, 0.05342, 0.8164, 0.5117, 0.8405, 0.05342, 0.8405, 0.05342, 0.7012, 0.03125, 0.04102, 0.03125, 0.8405, 0.05342, 0.7012, 0.03125, 0.04102, 0.03125, 0.6753, 0.02637, 0.9391, 0.4695, 0.9238, 0.4817, 0.9086, 0.4627, 0.04102, 0.03125, 0.8164, 0.5117, 0.6753, 0.02637, 0.9086, 0.09618, 0.9238, 0.08398, 0.9391, 0.103, 0.9086, 0.4627, 0.9086, 0.09618, 0.9391, 0.103, 0.8405, 0.05342, 0.8164, 0.5117, 0.7012, 0.001953, 0.8164, 0.5117, 0.8405, 0.05342, 0.6753, 0.02637, 0.03516, 0.003906, 0.8164, 0.5117, 0.8405, 0.05342, 0.8164, 0.5117, 0.8164, 0.5117, 0.8405, 0.05342, 0.8164, 0.5117, 0.8405, 0.05342, 0.8405, 0.4876, 0.8405, 0.4876, 0.7012, 0.001953, 0.8405, 0.05342, 0.9391, 0.103, 0.9391, 0.4695, 0.9086, 0.4627, 0.04102, 0.03125, 0.8164, 0.5117, 0.8405, 0.05342, 0.8405, 0.05342, 0.8164, 0.5117, 0.8164, 0.5117, 0.9391, 0.103, 0.9391, 0.4695, 0.9086, 0.4627, 0.04102, 0.03125, 0.8164, 0.5117, 0.8405, 0.05342, 0.9238, 0.08398, 0.9391, 0.103, 0.9086, 0.09618, 0.9391, 0.4695, 0.9238, 0.4817, 0.9086, 0.4627, 0.8164, 0.5117, 0.8164, 0.0293, 0.8405, 0.05945, 0.6753, 0.02637, 0.7012, 0.001953, 0.7012, 0.03125, 0.5635, 0.4531, 0.02148, 0.4531, 0.02148, 0.1641, 0.8405, 0.05342, 0.8405, 0.4876, 0.7012, 0.001953, 0.8164, 0.5117, 0.6753, 0.02637, 0.8405, 0.05342, 0.04102, 0.03125, 0.709, 0.003906, 0.6753, 0.02637, 0.7012, 0.03125, 0.04102, 0.03125, 0.8405, 0.05342, 0.7012, 0.03125, 0.8405, 0.05342, 0.8405, 0.05342, 0.8405, 0.05342, 0.8405, 0.05342, 0.8164, 0.5117, 0.8164, 0.5117, 0.8164, 0.0293, 0.8405, 0.05342, 0.01953, 0.9492, 0.6172, 0.6393, 0.6172, 0.9492, 0.01953, 0.9492, 0.01953, 0.6393, 0.6172, 0.6393, 0.6699, 0.9492, 0.6699, 0.6606, 0.9668, 0.6606])
_ca = me_g_g_005.color_attributes.new('Col', 'BYTE_COLOR', 'CORNER')
_ca.data.foreach_set('color', [1.0, 1.0, 1.0, 1.0, 1.0, 1.0, 1.0, 1.0, 1.0, 1.0, 1.0, 1.0, 1.0, 1.0, 1.0, 1.0, 1.0, 1.0, 1.0, 1.0, 1.0, 1.0, 1.0, 1.0, 1.0, 1.0, 1.0, 1.0, 1.0, 1.0, 1.0, 1.0, 1.0, 1.0, 1.0, 1.0, 1.0, 1.0, 1.0, 1.0, 1.0, 1.0, 1.0, 1.0, 1.0, 1.0, 1.0, 1.0, 1.0, 1.0, 1.0, 1.0, 1.0, 1.0, 1.0, 1.0, 1.0, 1.0, 1.0, 1.0, 1.0, 1.0, 1.0, 1.0, 1.0, 1.0, 1.0, 1.0, 1.0, 1.0, 1.0, 1.0, 1.0, 1.0, 1.0, 1.0, 1.0, 1.0, 1.0, 1.0, 1.0, 1.0, 1.0, 1.0, 1.0, 1.0, 1.0, 1.0, 1.0, 1.0, 1.0, 1.0, 1.0, 1.0, 1.0, 1.0, 1.0, 1.0, 1.0, 1.0, 1.0, 1.0, 1.0, 1.0, 1.0, 1.0, 1.0, 1.0, 1.0, 1.0, 1.0, 1.0, 1.0, 1.0, 1.0, 1.0, 1.0, 1.0, 1.0, 1.0, 1.0, 1.0, 1.0, 1.0, 1.0, 1.0, 1.0, 1.0, 1.0, 1.0, 1.0, 1.0, 1.0, 1.0, 1.0, 1.0, 1.0, 1.0, 1.0, 1.0, 1.0, 1.0, 1.0, 1.0, 1.0, 1.0, 1.0, 1.0, 1.0, 1.0, 1.0, 1.0, 1.0, 1.0, 1.0, 1.0, 1.0, 1.0, 1.0, 1.0, 1.0, 1.0, 1.0, 1.0, 1.0, 1.0, 1.0, 1.0, 1.0, 1.0, 1.0, 1.0, 1.0, 1.0, 1.0, 1.0, 1.0, 1.0, 1.0, 1.0, 1.0, 1.0, 1.0, 1.0, 1.0, 1.0, 1.0, 1.0, 1.0, 1.0, 1.0, 1.0, 1.0, 1.0, 1.0, 1.0, 1.0, 1.0, 1.0, 1.0, 1.0, 1.0, 1.0, 1.0, 1.0, 1.0, 1.0, 1.0, 1.0, 1.0, 1.0, 1.0, 1.0, 1.0, 1.0, 1.0, 1.0, 1.0, 1.0, 1.0, 1.0, 1.0, 1.0, 1.0, 1.0, 1.0, 1.0, 1.0, 1.0, 1.0, 1.0, 1.0, 1.0, 1.0, 1.0, 1.0, 1.0, 1.0, 1.0, 1.0, 1.0, 1.0, 1.0, 1.0, 1.0, 1.0, 1.0, 1.0, 1.0, 1.0, 1.0, 1.0, 1.0, 1.0, 1.0, 1.0, 1.0, 1.0, 1.0, 1.0, 1.0, 1.0, 1.0, 1.0, 1.0, 1.0, 1.0, 1.0, 1.0, 1.0, 1.0, 1.0, 1.0, 1.0, 1.0, 1.0, 1.0, 1.0, 1.0, 1.0, 1.0, 1.0, 1.0, 1.0, 1.0, 1.0, 1.0, 1.0, 1.0, 1.0, 1.0, 1.0, 1.0, 1.0, 1.0, 1.0, 1.0, 1.0, 1.0, 1.0, 1.0, 1.0, 1.0, 1.0, 1.0, 1.0, 1.0, 1.0, 1.0, 1.0, 1.0, 1.0, 1.0, 1.0, 1.0, 1.0, 1.0, 1.0, 1.0, 1.0, 1.0, 1.0, 1.0, 1.0, 1.0, 1.0, 1.0, 1.0, 1.0, 1.0, 1.0, 1.0, 1.0, 1.0, 1.0, 1.0, 1.0, 1.0, 1.0, 1.0, 1.0, 1.0, 1.0, 1.0, 1.0, 1.0, 1.0, 1.0, 1.0, 1.0, 1.0, 1.0, 1.0, 1.0, 1.0, 1.0, 1.0, 1.0, 1.0, 1.0, 1.0, 1.0, 1.0, 1.0, 1.0, 1.0, 1.0, 1.0, 1.0, 1.0, 1.0, 1.0, 1.0, 1.0, 1.0, 1.0, 1.0, 1.0, 1.0, 1.0, 1.0, 1.0, 1.0, 1.0, 1.0, 1.0, 1.0, 1.0, 1.0, 1.0, 1.0, 1.0, 1.0, 1.0, 1.0, 1.0, 1.0, 1.0, 1.0, 1.0, 1.0, 1.0, 1.0, 1.0, 1.0, 1.0, 1.0, 1.0, 1.0, 1.0, 1.0, 1.0, 1.0, 1.0, 1.0, 1.0, 1.0, 1.0, 1.0, 1.0, 1.0, 1.0, 1.0, 1.0, 1.0, 1.0, 1.0, 1.0, 1.0, 1.0, 1.0, 1.0, 1.0, 1.0, 1.0, 1.0, 1.0, 1.0, 1.0, 1.0, 1.0, 1.0, 1.0, 1.0, 1.0, 1.0, 1.0, 1.0, 1.0, 1.0, 1.0, 1.0, 1.0, 1.0, 1.0, 1.0, 1.0, 1.0, 1.0, 1.0, 1.0, 1.0, 1.0, 1.0, 1.0, 1.0, 1.0, 1.0, 1.0, 1.0, 1.0, 1.0, 1.0, 1.0, 1.0, 1.0, 1.0, 1.0, 1.0, 1.0, 1.0, 1.0, 1.0, 1.0, 1.0, 1.0, 1.0, 1.0, 1.0, 1.0, 1.0, 1.0, 1.0, 1.0, 1.0, 1.0, 1.0, 1.0, 1.0, 1.0, 1.0, 1.0, 1.0, 1.0, 1.0, 1.0, 1.0, 1.0, 1.0, 1.0, 1.0, 1.0, 1.0, 1.0, 1.0, 1.0, 1.0, 1.0, 1.0, 1.0, 1.0, 1.0, 1.0, 1.0, 1.0, 1.0, 1.0, 1.0, 1.0, 1.0, 1.0, 1.0, 1.0, 1.0, 1.0, 1.0, 1.0, 1.0, 1.0, 1.0, 1.0, 1.0, 1.0, 1.0, 1.0, 1.0, 1.0, 1.0, 1.0, 1.0, 1.0, 1.0, 1.0, 1.0, 1.0, 1.0, 1.0, 1.0, 1.0, 1.0, 1.0, 1.0, 1.0, 1.0, 1.0, 1.0, 1.0, 1.0, 1.0, 1.0, 1.0, 1.0, 1.0, 1.0, 1.0, 1.0, 1.0, 1.0, 1.0, 1.0, 1.0, 1.0, 1.0, 1.0, 1.0, 1.0, 1.0, 1.0, 1.0, 1.0, 1.0, 1.0, 1.0, 1.0, 1.0, 1.0, 1.0, 1.0, 1.0, 1.0, 1.0, 1.0, 1.0, 1.0, 1.0, 1.0, 1.0, 1.0, 1.0, 1.0, 1.0, 1.0, 1.0, 1.0, 1.0, 1.0, 1.0, 1.0, 1.0, 1.0, 1.0, 1.0, 1.0, 1.0, 1.0, 1.0, 1.0, 1.0, 1.0, 1.0, 1.0, 1.0, 1.0, 1.0, 1.0, 1.0, 1.0, 1.0, 1.0, 1.0, 1.0, 1.0, 1.0, 1.0, 1.0, 1.0, 1.0, 1.0, 1.0, 1.0, 1.0, 1.0, 1.0, 1.0, 1.0, 1.0, 1.0, 1.0, 1.0, 1.0, 1.0, 1.0, 1.0, 1.0, 1.0, 1.0, 1.0, 1.0, 1.0, 1.0, 1.0, 1.0, 1.0, 1.0, 1.0, 1.0, 1.0, 1.0, 1.0, 1.0, 1.0, 1.0, 1.0, 1.0, 1.0, 1.0, 1.0, 1.0, 1.0, 1.0, 1.0, 1.0, 1.0, 1.0, 1.0, 1.0, 1.0, 1.0, 1.0, 1.0, 1.0, 1.0, 1.0, 1.0, 1.0, 1.0, 1.0, 1.0, 1.0, 1.0, 1.0, 1.0, 1.0, 1.0, 1.0, 1.0, 1.0, 1.0, 1.0, 1.0, 1.0, 1.0, 1.0, 1.0, 1.0, 1.0, 1.0, 1.0, 1.0, 1.0, 1.0, 1.0, 1.0, 1.0, 1.0, 1.0, 1.0, 1.0, 1.0, 1.0, 1.0, 1.0, 1.0, 1.0, 1.0, 1.0, 1.0, 1.0, 1.0, 1.0, 1.0, 1.0, 1.0, 1.0, 1.0, 1.0, 1.0, 1.0, 1.0, 1.0, 1.0, 1.0, 1.0, 1.0, 1.0, 1.0, 1.0, 1.0, 1.0, 1.0, 1.0, 1.0, 1.0, 1.0, 1.0, 1.0, 1.0, 1.0, 1.0, 1.0, 1.0, 1.0, 1.0, 1.0, 1.0, 1.0, 1.0, 1.0, 1.0, 1.0, 1.0, 1.0, 1.0, 1.0, 1.0, 1.0, 1.0, 1.0, 1.0, 1.0, 1.0, 1.0, 1.0, 1.0, 1.0, 1.0, 1.0, 1.0, 1.0, 1.0, 1.0, 1.0, 1.0, 1.0, 1.0, 1.0, 1.0, 1.0, 1.0, 1.0, 1.0, 1.0, 1.0, 1.0, 1.0, 1.0, 1.0, 1.0, 1.0, 1.0, 1.0, 1.0, 1.0, 1.0, 1.0, 1.0, 1.0, 1.0, 1.0, 1.0, 1.0, 1.0, 1.0, 1.0, 1.0, 1.0, 1.0, 1.0, 1.0, 1.0, 1.0, 1.0, 1.0, 1.0, 1.0, 1.0, 1.0, 1.0, 1.0, 1.0, 1.0, 1.0, 1.0, 1.0])
me_g_g_005.use_remesh_preserve_volume = False
me_g_g_005.use_remesh_preserve_attributes = False
me_g_g_005.use_mirror_vertex_groups = False
me_g_g_005.use_paint_bone_selection = False
me_g_g_005.use_paint_mask_vertex = True
me_g_g_005.update()

# ---- objects
ob_g_munition_crate_lod0 = bpy.data.objects.new('g_munition_crate_lod0', me_g_g)
ob_rp_munition_crate = bpy.data.objects.new('rp_munition_crate', None)
ob_sp_item_02 = bpy.data.objects.new('sp_item_02', None)
ob_sp_item_03 = bpy.data.objects.new('sp_item_03', None)
ob_sp_item_04 = bpy.data.objects.new('sp_item_04', None)
ob_sp_item_01 = bpy.data.objects.new('sp_item_01', None)
ob_c_box_001 = bpy.data.objects.new('c_box_001', me_cube)
ob_c_box_005 = bpy.data.objects.new('c_box_005', me_cube_001)
ob_c_box_004 = bpy.data.objects.new('c_box_004', me_cube_002)
ob_c_box_003 = bpy.data.objects.new('c_box_003', me_cube_003)
ob_c_box_002 = bpy.data.objects.new('c_box_002', me_cube_004)
ob_g_munition_crate_lod2 = bpy.data.objects.new('g_munition_crate_lod2', me_g_g_003)
ob_g_munition_crate_lod1 = bpy.data.objects.new('g_munition_crate_lod1', me_g_g_004)
ob_dm_wood = bpy.data.objects.new('dm_wood', me_g_g_005)

# ---- transforms, parenting, visibility, modifiers, constraints
ob_g_munition_crate_lod0.parent = ob_rp_munition_crate
ob_g_munition_crate_lod0.location = (0.0, 0.0, 0.5)
ob_g_munition_crate_lod0.lock_rotations_4d = False
ob_g_munition_crate_lod0.empty_display_type = 'ARROWS'
ob_g_munition_crate_lod0.lineart.crease_threshold = 0.0
ob_rp_munition_crate.location = (0.0, 0.0, 0.0)
ob_rp_munition_crate.lineart.crease_threshold = 0.0
ob_sp_item_02.parent = ob_rp_munition_crate
ob_sp_item_02.location = (-0.1895, -0.009798, 0.7)
ob_sp_item_02.rotation_euler = (0.0, -0.0, -0.03292)
ob_sp_item_02.empty_display_type = 'ARROWS'
ob_sp_item_02.empty_display_size = 0.1
ob_sp_item_02.lineart.crease_threshold = 0.0
ob_sp_item_03.parent = ob_rp_munition_crate
ob_sp_item_03.location = (0.1469, -0.01703, 0.7)
ob_sp_item_03.rotation_euler = (0.0, -0.0, 0.09714)
ob_sp_item_03.empty_display_type = 'ARROWS'
ob_sp_item_03.empty_display_size = 0.1
ob_sp_item_03.lineart.crease_threshold = 0.0
ob_sp_item_04.parent = ob_rp_munition_crate
ob_sp_item_04.location = (0.405, -0.01005, 0.7)
ob_sp_item_04.rotation_euler = (0.0, -0.0, -0.1039)
ob_sp_item_04.empty_display_type = 'ARROWS'
ob_sp_item_04.empty_display_size = 0.1
ob_sp_item_04.lineart.crease_threshold = 0.0
ob_sp_item_01.parent = ob_rp_munition_crate
ob_sp_item_01.location = (-0.486, -0.02065, 0.7)
ob_sp_item_01.rotation_euler = (0.0, -0.0, 0.05839)
ob_sp_item_01.empty_display_type = 'ARROWS'
ob_sp_item_01.empty_display_size = 0.1
ob_sp_item_01.lineart.crease_threshold = 0.0
ob_c_box_001.parent = ob_rp_munition_crate
ob_c_box_001.location = (0.0, 0.0, 0.0)
ob_c_box_001.lineart.crease_threshold = 0.0
ob_c_box_005.parent = ob_rp_munition_crate
ob_c_box_005.location = (-0.7, 0.0, 0.7)
ob_c_box_005.lineart.crease_threshold = 0.0
ob_c_box_004.parent = ob_rp_munition_crate
ob_c_box_004.location = (0.73, 0.0, 0.7)
ob_c_box_004.lineart.crease_threshold = 0.0
ob_c_box_003.parent = ob_rp_munition_crate
ob_c_box_003.location = (0.23, 0.38, 0.7)
ob_c_box_003.lineart.crease_threshold = 0.0
ob_c_box_002.parent = ob_rp_munition_crate
ob_c_box_002.location = (0.23, -0.38, 0.7)
ob_c_box_002.lineart.crease_threshold = 0.0
ob_g_munition_crate_lod2.parent = ob_rp_munition_crate
ob_g_munition_crate_lod2.location = (0.0, 0.0, 0.5)
ob_g_munition_crate_lod2.lock_rotations_4d = False
ob_g_munition_crate_lod2.empty_display_type = 'ARROWS'
ob_g_munition_crate_lod2.lineart.crease_threshold = 0.0
ob_g_munition_crate_lod1.parent = ob_rp_munition_crate
ob_g_munition_crate_lod1.location = (0.0, 0.0, 0.5)
ob_g_munition_crate_lod1.lock_rotations_4d = False
ob_g_munition_crate_lod1.empty_display_type = 'ARROWS'
ob_g_munition_crate_lod1.lineart.crease_threshold = 0.0
ob_dm_wood.parent = ob_rp_munition_crate
ob_dm_wood.location = (0.0, 0.0, 0.5)
ob_dm_wood.lock_rotations_4d = False
ob_dm_wood.empty_display_type = 'ARROWS'
ob_dm_wood.lineart.crease_threshold = 0.0

# ---- collection membership
col_collection.objects.link(ob_g_munition_crate_lod0)
col_collection.objects.link(ob_rp_munition_crate)
col_collection.objects.link(ob_sp_item_02)
col_collection.objects.link(ob_sp_item_03)
col_collection.objects.link(ob_sp_item_04)
col_collection.objects.link(ob_sp_item_01)
col_collection.objects.link(ob_c_box_001)
col_collection.objects.link(ob_c_box_005)
col_collection.objects.link(ob_c_box_004)
col_collection.objects.link(ob_c_box_003)
col_collection.objects.link(ob_c_box_002)
col_collection.objects.link(ob_g_munition_crate_lod2)
col_collection.objects.link(ob_g_munition_crate_lod1)
col_collection.objects.link(ob_dm_wood)

# ---- scene / render settings (as saved in the file)
scene.frame_start = 1; scene.frame_end = 250; scene.frame_set(1)
scene.render.engine = 'BLENDER_EEVEE_NEXT'
scene.cycles.use_denoising = False
scene.cycles.samples = 128
scene.cycles.sampling_pattern = 'TABULATED_SOBOL'
scene.cycles.use_adaptive_sampling = False
scene.cycles.use_light_tree = False
scene.view_settings.view_transform = 'Filmic'
bpy.context.view_layer.update()

# ---- added for rendering (the .blend has no active camera and no usable light): camera, sun
cam_auto = bpy.data.cameras.new('AutoCamera')
cam_auto.lens = 50.0
cam_auto.sensor_width = 36.0
cam_auto.clip_end = 1000.0
ob_auto_camera = bpy.data.objects.new('AutoCamera', cam_auto)
scene.collection.objects.link(ob_auto_camera)
ob_auto_camera.location = (1.84807, -2.25323, 1.88926)
ob_auto_camera.rotation_euler = (1.09748, -7.21219e-08, 0.694738)
scene.camera = ob_auto_camera
light_auto_sun = bpy.data.lights.new('AutoSun', 'SUN')
light_auto_sun.energy = 3.0
light_auto_sun.angle = 0.0523599
ob_auto_sun = bpy.data.objects.new('AutoSun', light_auto_sun)
scene.collection.objects.link(ob_auto_sun)
ob_auto_sun.rotation_euler = (0.872665, 0.174533, 0.523599)
bpy.context.view_layer.update()
